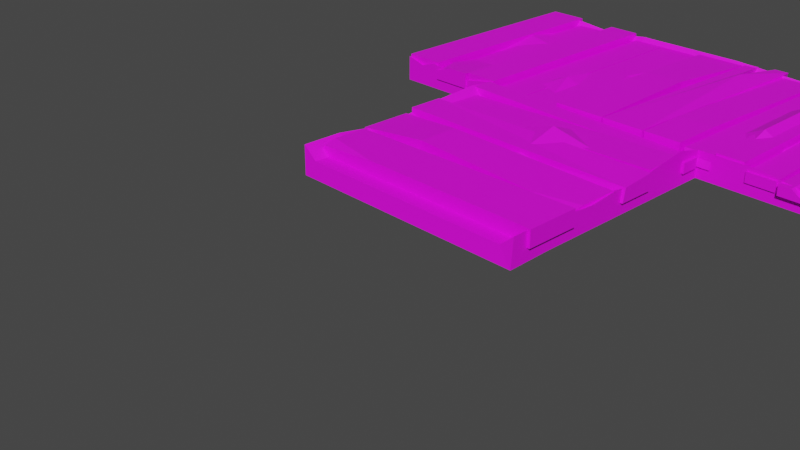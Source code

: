 # Source: wood_road_1.blend  (saved by Blender 2.92.15; exported with 4.5.12 LTS)
import bpy
from mathutils import Matrix  # noqa: F401  (used for matrix-valued properties, if any)

bpy.ops.wm.read_factory_settings(use_empty=True)
scene = bpy.context.scene
scene.name = 'Scene'

# ---- collections
col_collection = bpy.data.collections.new('Collection'); scene.collection.children.link(col_collection)

# ---- images (referenced by path relative to the original .blend; pixels are not part of the script)
import os
ASSET_DIR = os.environ.get("B2B_ASSET_DIR", "")  # directory of the original .blend (textures are referenced by path, not embedded)
HERE = os.path.dirname(os.path.abspath(__file__))  # packed textures are extracted next to this script under _unpacked/

def load_image(name, relpath, width, height, colorspace="sRGB"):
    """Load a texture the original file referenced (path relative to the .blend, or extracted next to this script)."""
    p = next((c for c in (os.path.join(HERE, relpath), os.path.join(ASSET_DIR, relpath)) if relpath and os.path.exists(c)), "")
    if p:
        img = bpy.data.images.load(p, check_existing=True)
        img.name = name
    else:  # same state as the original file: an image datablock whose file is absent (Cycles renders it pink)
        img = bpy.data.images.new(name, width, height)
        img.source = "FILE"
        img.filepath = "//" + (relpath or name)
    img.colorspace_settings.name = colorspace
    return img
img_bigpalette_png = load_image('BigPalette.png', 'BigPalette.png', 1024, 1024, 'sRGB')

# ---- materials (node trees are filled in below, after node groups)
mat_bigpalette = bpy.data.materials.new('BigPalette')
mat_bigpalette.use_transparent_shadow = False
mat_bigpalette.diffuse_color = (0.5, 0.5, 0.5, 1.0)
mat_bigpalette.roughness = 0.5528

# ---- material node trees
mat_bigpalette.use_nodes = True; mat_bigpalette.node_tree.nodes.clear()
_N = mat_bigpalette.node_tree.nodes; _L = mat_bigpalette.node_tree.links
n0 = _N.new('ShaderNodeBsdfPrincipled'); n0.name = 'Principled BSDF'; n0.location = (10, 300)
n0.distribution = 'GGX'
n0.subsurface_method = 'BURLEY'
n0.inputs[2].default_value = 0.5528
n0.inputs[3].default_value = 1.45
n0.inputs[27].default_value = (0.0, 0.0, 0.0, 1.0)
n0.inputs[28].default_value = 1.0
n1 = _N.new('ShaderNodeOutputMaterial'); n1.name = 'Material Output'; n1.location = (300, 300)
n2 = _N.new('ShaderNodeNormalMap'); n2.name = 'Normal Map'; n2.location = (-300, -300)
n2.label = 'Normal/Map'
n3 = _N.new('ShaderNodeTexImage'); n3.name = 'Image Texture'; n3.location = (-280, 280)
n3.image = img_bigpalette_png
_L.new(n0.outputs[0], n1.inputs[0])
_L.new(n2.outputs[0], n0.inputs[5])
_L.new(n3.outputs[0], n0.inputs[0])
n1.is_active_output = True

# ---- world
world_world = bpy.data.worlds.new('World'); scene.world = world_world
world_world.use_nodes = True; world_world.node_tree.nodes.clear()
_N = world_world.node_tree.nodes; _L = world_world.node_tree.links
n0 = _N.new('ShaderNodeOutputWorld'); n0.name = 'World Output'; n0.location = (300, 300)
n1 = _N.new('ShaderNodeBackground'); n1.name = 'Background'; n1.location = (10, 300)
n1.inputs[0].default_value = (0.05088, 0.05088, 0.05088, 1.0)
_L.new(n1.outputs[0], n0.inputs[0])
n0.is_active_output = True
world_world.color = (0.05088, 0.05088, 0.05088)
world_world.use_sun_shadow = False
world_world.sun_shadow_jitter_overblur = 0.0

# ---- cameras
cam_camera = bpy.data.cameras.new('Camera')
cam_camera.clip_end = 100.0
cam_camera.ortho_scale = 7.314

# ---- meshes
me_mesh_057 = bpy.data.meshes.new('Mesh.057')
me_mesh_057.from_pydata([(-146.7, 17.04, -20.3), (154.7, 17.04, -20.3), (154.7, 37.42, -20.3), (-138.9, 37.42, -76.76), (154.7, 37.42, -85.69), (-146.7, 17.04, -76.76), (154.7, 17.04, -85.69), (-65.47, 37.42, -20.3), (-140.8, 32.32, -20.3), (-138.9, 37.42, -34.41), (-150.7, 17.04, -162.7), (154.7, 17.04, -162.7), (-150.7, 37.42, -162.7), (154.7, 33.79, -166.0), (-150.7, 37.42, -207.6), (154.7, 37.42, -207.6), (-150.7, 17.04, -207.6), (154.7, 17.04, -207.6), (-143.0, 17.04, -596.3), (-143.0, 17.04, -298.8), (-143.0, 29.52, -596.3), (-143.0, 29.52, -298.8), (-100.2, 29.52, -596.3), (-100.2, 29.52, -298.8), (-100.2, 17.04, -596.3), (-100.2, 17.04, -298.8), (-244.0, 17.04, -597.1), (-244.0, 17.04, -297.7), (-244.0, 29.52, -597.1), (-193.1, 29.52, -597.1), (-193.1, 37.23, -297.7), (-193.1, 17.04, -597.1), (-193.1, 17.04, -297.7), (-240.6, 29.52, -365.4), (-196.5, 29.52, -365.4), (-196.5, 17.04, -365.4), (-240.6, 17.04, -365.4), (-244.0, 28.14, -297.7), (-221.1, 37.23, -297.7), (-242.5, 33.76, -328.2), (-156.3, 17.04, -213.6), (149.9, 24.94, -213.6), (-156.3, 29.52, -213.6), (149.9, 37.42, -213.6), (-156.3, 29.52, -264.5), (149.9, 37.42, -264.5), (-156.3, 17.04, -264.5), (149.9, 24.94, -264.5), (-150.2, 24.94, -269.7), (154.7, 17.04, -269.7), (-150.2, 37.42, -269.7), (154.7, 29.52, -269.7), (-150.2, 37.42, -296.9), (154.7, 29.52, -293.3), (-150.2, 24.94, -296.9), (154.7, 17.04, -293.3), (-298.8, 17.04, -608.3), (-298.8, 17.04, -303.8), (-298.8, 37.42, -605.0), (-298.8, 37.42, -303.8), (-247.9, 37.42, -605.0), (-247.9, 37.42, -303.8), (-247.9, 17.04, -608.3), (-247.9, 17.04, -303.8), (133.2, 17.04, -609.1), (133.2, 17.04, -297.7), (133.2, 29.52, -606.4), (133.2, 33.14, -301.7), (167.9, 29.52, -602.4), (167.9, 33.14, -301.7), (167.9, 17.04, -605.1), (167.9, 17.04, -297.7), (170.9, 17.04, -597.5), (170.9, 17.04, -302.4), (170.9, 37.42, -597.5), (170.9, 37.42, -302.4), (205.7, 37.42, -597.5), (205.7, 37.42, -302.4), (205.7, 17.04, -597.5), (205.7, 17.04, -302.4), (-191.0, 17.04, -604.7), (-191.0, 17.04, -301.9), (-191.0, 37.42, -600.7), (-191.0, 37.42, -301.9), (-148.2, 37.42, -600.7), (-148.2, 37.42, -301.9), (-148.2, 17.04, -604.7), (-148.2, 17.04, -301.9), (-98.93, 17.04, -611.7), (-98.93, 17.04, -298.8), (-98.93, 29.52, -608.3), (-98.93, 29.52, -298.8), (-45.64, 29.52, -608.3), (-45.64, 29.52, -298.8), (-45.64, 17.04, -611.7), (-45.64, 17.04, -298.8), (-45.64, 17.04, -460.7), (-98.93, 17.04, -460.7), (-98.93, 29.52, -460.7), (-45.64, 29.52, -497.6), (-45.64, 29.52, -420.2), (-45.64, 26.4, -460.7), (-58.96, 29.52, -460.7), (-44.06, 17.04, -603.6), (-44.06, 17.04, -298.8), (-40.83, 31.91, -603.6), (-44.06, 37.42, -298.8), (25.49, 31.91, -603.6), (22.26, 37.42, -298.8), (22.26, 17.04, -603.6), (22.26, 17.04, -298.8), (14.88, 37.42, -470.0), (14.88, 17.04, -470.0), (-36.69, 17.04, -470.0), (-36.69, 37.42, -470.0), (23.9, 17.04, -604.3), (23.9, 17.04, -298.8), (28.13, 32.94, -604.3), (23.9, 37.42, -298.8), (82.92, 32.94, -611.2), (78.7, 37.42, -298.8), (78.7, 17.04, -611.2), (78.7, 17.04, -298.8), (53.56, 40.07, -541.5), (64.08, 32.94, -611.2), (58.97, 17.04, -611.2), (50.27, 17.04, -551.2), (40.45, 17.04, -604.3), (44.54, 32.94, -604.3), (81.17, 17.04, -596.9), (81.17, 17.04, -298.8), (81.17, 29.52, -596.9), (81.17, 37.42, -298.8), (128.4, 29.52, -596.9), (128.4, 37.42, -298.8), (128.4, 17.04, -596.9), (128.4, 17.04, -298.8), (128.4, 37.42, -366.8), (128.4, 17.04, -366.8), (81.17, 17.04, -366.8), (81.17, 37.42, -366.8), (206.0, 17.04, -601.5), (210.7, 17.04, -297.7), (206.0, 29.52, -599.0), (210.7, 29.52, -297.7), (245.9, 29.52, -599.0), (245.9, 29.52, -297.7), (245.9, 17.04, -601.5), (245.9, 17.04, -297.7), (242.1, 32.82, -534.8), (242.1, 17.04, -534.8), (210.9, 17.04, -534.8), (210.9, 32.82, -534.8), (-297.9, 2.546, -300.0), (301.2, 2.546, -300.0), (-297.7, 2.546, -600.0), (302.3, 2.546, -600.0), (-151.3, 2.546, -300.0), (-133.3, 2.546, -599.1), (179.3, 2.546, -599.1), (-150.0, 0.0, 0.0), (150.0, 0.0, 0.0), (-133.3, 21.08, -1.213), (-133.3, 21.08, -319.7), (134.9, 21.08, -1.213), (134.9, 21.08, -319.7), (-297.9, 21.08, -319.7), (301.2, 21.08, -319.7), (-297.9, 21.08, -589.2), (301.2, 21.08, -589.2), (134.9, 21.08, -589.2), (-133.3, 21.08, -589.2), (-297.9, 35.55, -300.0), (-151.3, 35.55, -300.0), (-151.3, 35.55, -1.213), (151.2, 35.55, -300.0), (301.2, 35.55, -300.0), (151.2, 35.55, -1.213), (301.2, 35.55, -599.1), (134.9, 28.91, -599.1), (-133.3, 35.55, -599.1), (-297.9, 35.55, -599.1), (151.2, 35.55, -50.87), (151.2, 2.546, -50.87), (-151.3, 2.546, -50.87), (-151.3, 35.55, -50.87), (-133.3, 21.08, -53.55), (134.9, 21.08, -53.55), (151.2, 28.21, -121.8), (151.2, 2.546, -121.8), (-151.3, 2.546, -121.8), (-151.3, 26.22, -121.8), (-133.3, 21.08, -129.3), (134.9, 21.08, -129.3), (151.2, 35.55, -206.4), (151.2, 2.546, -206.4), (-151.3, 35.55, -206.4), (-133.3, 21.08, -219.7), (134.9, 21.08, -219.7), (151.2, 43.72, -266.7), (151.2, 2.546, -266.7), (-151.3, 2.546, -266.7), (-151.3, 39.6, -266.7), (134.9, 21.08, -284.1), (267.7, 28.91, -300.0), (216.5, 21.08, -319.7), (264.1, 21.08, -589.2), (264.1, 28.91, -599.1), (264.1, 2.546, -599.1), (267.7, 2.546, -300.0), (224.8, 35.55, -300.0), (216.5, 21.08, -589.2), (216.5, 28.91, -599.1), (191.3, 35.55, -300.0), (179.3, 21.08, -319.7), (179.3, 21.08, -589.2), (179.3, 28.91, -599.1), (-191.8, 28.07, -300.0), (-178.8, 21.08, -319.7), (-178.8, 21.08, -589.2), (-178.8, 28.91, -599.1), (-270.0, 2.546, -599.1), (-273.1, 2.546, -300.0), (-252.5, 35.55, -300.0), (-246.9, 21.08, -319.7), (-246.9, 21.08, -589.2), (-246.9, 35.55, -599.1), (-273.1, 28.76, -300.0), (-270.0, 21.08, -589.2), (-270.0, 28.91, -599.1), (-61.11, 21.08, -129.3), (-61.11, 21.08, -219.7), (-61.11, 21.08, -284.1), (-97.44, 21.08, -589.2), (-97.44, 35.55, -599.1), (-61.11, 21.08, -589.2), (-61.11, 35.55, -599.1), (-61.11, 2.546, -599.1), (-61.11, 21.08, -1.213), (16.02, 21.08, -129.3), (16.02, 46.0, -219.7), (16.02, 21.08, -284.1), (16.02, 21.08, -589.2), (16.02, 35.55, -599.1), (16.02, 2.546, -599.1), (-297.9, 2.546, -491.8), (-297.9, 21.08, -491.8), (-246.9, 35.6, -491.8), (-178.8, 21.08, -491.8), (-97.44, 21.08, -491.8), (134.9, 21.08, -491.8), (179.3, 43.86, -491.8), (216.5, 21.08, -491.8), (301.2, 21.08, -491.8), (301.2, 2.546, -491.8), (301.2, 21.08, -386.1), (216.5, 21.08, -386.1), (179.3, 43.86, -386.1), (134.9, 21.08, -386.1), (-61.11, 21.08, -386.1), (-97.44, 36.43, -386.1), (-133.3, 21.08, -386.1), (-246.9, 21.08, -386.1), (-297.9, 21.08, -386.1), (-297.9, 2.546, -386.1), (301.2, 2.546, -386.1), (151.2, 2.546, -300.0), (-151.3, 2.546, -206.4), (250.7, 17.04, -608.3), (250.7, 17.04, -293.1), (250.7, 29.52, -608.3), (250.7, 29.52, -293.1), (298.1, 29.52, -608.3), (298.1, 29.52, -293.1), (298.1, 17.04, -608.3), (298.1, 17.04, -293.1), (276.0, 22.18, -293.1), (276.0, 29.52, -608.3), (276.0, 17.04, -608.3), (276.0, 17.04, -293.1), (284.0, 29.52, -293.1), (284.0, 17.04, -293.1), (265.1, 29.52, -293.1), (265.1, 17.04, -293.1), (-156.3, 17.04, -93.28), (145.5, 17.04, -93.28), (-156.3, 29.52, -93.28), (-156.3, 29.52, -158.7), (145.5, 29.52, -158.7), (-156.3, 17.04, -158.7), (145.5, 17.04, -158.7), (-70.18, 36.74, -99.74), (-70.18, 36.74, -152.2), (-70.18, 17.04, -152.2), (-70.18, 17.04, -99.74), (145.5, 26.4, -93.28), (145.5, 29.52, -109.6), (91.55, 31.33, -94.89)], [], [(4, 6, 3), (3, 6, 5), (6, 1, 5), (5, 1, 0), (1, 6, 2), (2, 6, 4), (9, 8, 7), (0, 7, 8), (9, 7, 3), (3, 0, 9), (9, 0, 8), (3, 7, 4), (4, 7, 2), (5, 0, 3), (0, 1, 7), (7, 1, 2), (11, 13, 10), (10, 13, 12), (12, 13, 14), (14, 13, 15), (14, 15, 16), (16, 15, 17), (16, 17, 10), (10, 17, 11), (11, 17, 13), (13, 17, 15), (16, 10, 14), (14, 10, 12), (18, 19, 20), (20, 19, 21), (20, 21, 22), (22, 21, 23), (22, 23, 24), (24, 23, 25), (19, 25, 21), (21, 25, 23), (24, 18, 22), (22, 18, 20), (26, 36, 28), (28, 36, 33), (28, 33, 29), (29, 33, 34), (29, 34, 31), (31, 34, 35), (31, 26, 29), (29, 26, 28), (35, 34, 32), (32, 34, 30), (36, 35, 27), (27, 35, 32), (39, 37, 38), (33, 36, 39), (39, 36, 27), (27, 32, 38), (38, 32, 30), (33, 39, 34), (27, 38, 37), (39, 27, 37), (34, 38, 30), (34, 39, 38), (40, 41, 42), (42, 41, 43), (42, 43, 44), (44, 43, 45), (45, 47, 44), (44, 47, 46), (46, 47, 40), (40, 47, 41), (41, 47, 43), (43, 47, 45), (46, 40, 44), (44, 40, 42), (49, 51, 48), (48, 51, 50), (51, 53, 50), (50, 53, 52), (52, 53, 54), (54, 53, 55), (54, 55, 48), (48, 55, 49), (49, 55, 51), (51, 55, 53), (54, 48, 52), (52, 48, 50), (56, 57, 58), (58, 57, 59), (58, 59, 60), (60, 59, 61), (61, 63, 60), (60, 63, 62), (62, 63, 56), (56, 63, 57), (57, 63, 59), (59, 63, 61), (62, 56, 60), (60, 56, 58), (65, 67, 64), (64, 67, 66), (66, 67, 68), (68, 67, 69), (68, 69, 70), (70, 69, 71), (71, 65, 70), (70, 65, 64), (65, 71, 67), (67, 71, 69), (64, 66, 70), (70, 66, 68), (72, 73, 74), (74, 73, 75), (74, 75, 76), (76, 75, 77), (76, 77, 78), (78, 77, 79), (73, 79, 75), (75, 79, 77), (78, 72, 76), (76, 72, 74), (80, 81, 82), (82, 81, 83), (82, 83, 84), (84, 83, 85), (85, 87, 84), (84, 87, 86), (86, 87, 80), (80, 87, 81), (81, 87, 83), (83, 87, 85), (86, 80, 84), (84, 80, 82), (88, 97, 90), (90, 97, 98), (102, 101, 99), (94, 96, 88), (88, 96, 97), (89, 95, 91), (91, 95, 93), (94, 88, 92), (92, 88, 90), (98, 97, 91), (91, 97, 89), (98, 91, 100), (100, 91, 93), (101, 100, 96), (96, 99, 101), (98, 99, 90), (90, 99, 92), (102, 100, 101), (100, 102, 98), (99, 98, 102), (96, 100, 95), (95, 100, 93), (92, 99, 94), (94, 99, 96), (103, 113, 105), (105, 113, 114), (114, 111, 105), (105, 111, 107), (111, 112, 107), (107, 112, 109), (109, 112, 103), (103, 112, 113), (104, 110, 106), (106, 110, 108), (103, 105, 109), (109, 105, 107), (111, 108, 112), (112, 108, 110), (114, 113, 106), (106, 113, 104), (111, 114, 108), (108, 114, 106), (115, 116, 117), (117, 116, 118), (120, 122, 119), (119, 122, 121), (116, 122, 118), (118, 122, 120), (124, 123, 119), (119, 123, 120), (125, 124, 121), (121, 124, 119), (121, 122, 125), (122, 126, 125), (115, 127, 116), (127, 126, 116), (128, 127, 117), (117, 127, 115), (123, 118, 120), (123, 124, 126), (126, 124, 125), (127, 128, 126), (126, 128, 123), (117, 118, 128), (118, 123, 128), (129, 139, 131), (131, 139, 140), (131, 140, 133), (133, 140, 137), (137, 138, 133), (133, 138, 135), (130, 136, 132), (132, 136, 134), (135, 129, 133), (133, 129, 131), (137, 134, 138), (138, 134, 136), (140, 139, 132), (132, 139, 130), (137, 140, 134), (134, 140, 132), (141, 151, 143), (143, 151, 152), (143, 152, 145), (145, 152, 149), (149, 150, 145), (145, 150, 147), (150, 151, 147), (147, 151, 141), (142, 148, 144), (144, 148, 146), (147, 141, 145), (145, 141, 143), (149, 146, 150), (150, 146, 148), (151, 150, 142), (142, 150, 148), (152, 151, 144), (144, 151, 142), (152, 144, 149), (149, 144, 146), (155, 245, 168), (168, 245, 246), (253, 254, 169), (169, 254, 156), (251, 215, 250), (250, 215, 170), (171, 249, 233), (246, 228, 168), (222, 227, 153), (153, 227, 172), (224, 166, 227), (227, 166, 172), (166, 153, 172), (157, 201, 173), (173, 201, 202), (160, 162, 174), (163, 173, 202), (209, 213, 266), (266, 213, 175), (154, 167, 176), (165, 175, 214), (214, 175, 213), (165, 203, 175), (175, 203, 199), (164, 161, 177), (266, 175, 200), (200, 175, 199), (170, 215, 179), (179, 215, 216), (169, 156, 178), (159, 179, 216), (171, 233, 180), (180, 233, 234), (158, 180, 234), (228, 229, 168), (168, 229, 181), (221, 155, 229), (229, 155, 181), (155, 168, 181), (161, 183, 177), (177, 183, 182), (185, 184, 174), (174, 184, 160), (186, 185, 162), (162, 185, 174), (230, 186, 162), (187, 164, 182), (182, 164, 177), (189, 188, 183), (183, 188, 182), (190, 184, 191), (191, 184, 185), (192, 191, 186), (186, 191, 185), (230, 192, 186), (193, 187, 188), (188, 187, 182), (189, 195, 188), (188, 195, 194), (196, 267, 191), (191, 267, 190), (197, 196, 192), (192, 196, 191), (231, 197, 230), (230, 197, 192), (198, 193, 194), (194, 193, 188), (195, 200, 194), (194, 200, 199), (202, 201, 196), (196, 201, 267), (163, 202, 197), (197, 202, 196), (163, 197, 232), (232, 197, 231), (203, 198, 199), (199, 198, 194), (205, 204, 167), (167, 204, 176), (252, 253, 206), (206, 253, 169), (206, 169, 207), (207, 169, 178), (208, 207, 156), (156, 207, 178), (209, 154, 204), (204, 154, 176), (205, 210, 204), (211, 252, 206), (212, 211, 207), (207, 211, 206), (208, 212, 207), (210, 209, 204), (214, 213, 205), (205, 213, 210), (251, 252, 215), (215, 252, 211), (216, 215, 212), (212, 215, 211), (208, 159, 212), (212, 159, 216), (213, 209, 210), (163, 218, 173), (173, 218, 217), (219, 248, 171), (171, 248, 249), (219, 171, 220), (220, 171, 180), (221, 220, 158), (158, 220, 180), (222, 157, 217), (217, 157, 173), (218, 224, 217), (217, 224, 223), (247, 248, 225), (225, 248, 219), (226, 225, 220), (220, 225, 219), (221, 226, 220), (223, 222, 217), (224, 227, 223), (246, 247, 228), (228, 247, 225), (228, 225, 229), (229, 225, 226), (221, 229, 226), (227, 222, 223), (233, 249, 235), (234, 233, 236), (236, 233, 235), (158, 234, 237), (237, 234, 236), (239, 230, 238), (238, 230, 162), (240, 231, 239), (239, 231, 230), (232, 231, 241), (241, 231, 240), (235, 249, 242), (242, 249, 250), (236, 235, 243), (243, 235, 242), (244, 237, 243), (243, 237, 236), (162, 160, 238), (187, 239, 164), (164, 239, 238), (193, 239, 187), (240, 239, 198), (198, 239, 193), (203, 241, 198), (198, 241, 240), (165, 241, 203), (242, 250, 170), (243, 242, 179), (179, 242, 170), (159, 244, 179), (179, 244, 243), (160, 161, 238), (238, 161, 164), (263, 264, 166), (166, 264, 153), (166, 224, 263), (262, 263, 224), (262, 224, 218), (262, 218, 261), (261, 218, 163), (261, 163, 260), (260, 163, 232), (259, 260, 232), (258, 259, 241), (241, 259, 232), (258, 241, 165), (165, 214, 258), (258, 214, 257), (257, 214, 256), (256, 214, 205), (255, 256, 167), (167, 256, 205), (154, 265, 167), (167, 265, 255), (253, 252, 255), (255, 252, 256), (252, 251, 256), (256, 251, 257), (258, 257, 250), (250, 257, 251), (249, 259, 250), (250, 259, 258), (249, 260, 259), (249, 261, 260), (249, 248, 261), (261, 248, 262), (248, 247, 262), (247, 246, 262), (262, 246, 263), (246, 245, 263), (263, 245, 264), (255, 265, 253), (253, 265, 254), (268, 269, 270), (270, 269, 271), (271, 282, 270), (270, 282, 277), (272, 273, 274), (274, 273, 275), (278, 283, 268), (268, 283, 269), (269, 283, 271), (271, 283, 282), (278, 268, 277), (277, 268, 270), (277, 276, 280), (278, 281, 279), (279, 281, 276), (276, 281, 280), (277, 280, 272), (272, 280, 273), (274, 278, 272), (272, 278, 277), (275, 281, 274), (274, 281, 278), (280, 281, 273), (273, 281, 275), (277, 282, 276), (278, 279, 283), (282, 283, 276), (276, 283, 279), (284, 294, 286), (286, 294, 291), (286, 291, 287), (287, 291, 292), (292, 293, 287), (287, 293, 289), (289, 293, 284), (284, 293, 294), (289, 284, 287), (287, 284, 286), (292, 288, 293), (293, 288, 290), (297, 295, 296), (294, 285, 297), (297, 285, 295), (296, 290, 288), (291, 297, 292), (292, 297, 288), (288, 297, 296), (291, 294, 297), (290, 296, 285), (285, 296, 295)])
me_mesh_057.polygons.foreach_set('use_smooth', [True] * 481)
_k = set([(0, 1), (0, 5), (0, 8), (1, 2), (1, 6), (2, 4), (2, 7), (3, 4), (3, 5), (3, 9), (4, 6), (5, 6), (7, 8), (7, 9), (8, 9), (10, 11), (10, 12), (10, 13), (10, 16), (11, 13), (11, 17), (12, 13), (12, 14), (13, 14), (13, 15), (14, 15), (14, 16), (15, 17), (16, 17), (18, 20), (18, 22), (19, 20), (19, 21), (20, 21), (20, 22), (21, 23), (21, 25), (22, 23), (22, 24), (23, 24), (23, 25), (26, 28), (26, 29), (27, 32), (27, 35), (27, 36), (27, 37), (28, 29), (28, 33), (28, 36), (29, 31), (29, 34), (30, 32), (30, 34), (30, 38), (31, 34), (32, 35), (33, 34), (33, 36), (33, 39), (34, 35), (37, 38), (37, 39), (38, 39), (40, 41), (40, 42), (40, 46), (41, 43), (41, 47), (42, 43), (42, 44), (43, 45), (44, 45), (44, 46), (45, 47), (46, 47), (48, 49), (48, 50), (48, 54), (49, 51), (49, 55), (50, 51), (50, 52), (51, 53), (52, 53), (52, 54), (53, 55), (54, 55), (56, 57), (56, 58), (56, 62), (57, 59), (57, 63), (58, 59), (58, 60), (59, 61), (60, 61), (60, 62), (61, 63), (62, 63), (64, 65), (64, 66), (64, 70), (65, 67), (65, 71), (66, 67), (66, 68), (67, 69), (68, 69), (68, 70), (69, 71), (70, 71), (72, 74), (72, 76), (73, 74), (73, 75), (74, 75), (74, 76), (75, 77), (75, 79), (76, 77), (76, 78), (77, 78), (77, 79), (80, 81), (80, 82), (80, 86), (81, 83), (81, 87), (82, 83), (82, 84), (83, 85), (84, 85), (84, 86), (85, 87), (86, 87), (88, 90), (88, 94), (88, 97), (89, 91), (90, 92), (90, 98), (91, 93), (91, 95), (91, 98), (92, 94), (92, 99), (93, 95), (93, 100), (94, 96), (96, 100), (99, 101), (99, 102), (100, 101), (100, 102), (101, 102), (103, 105), (103, 109), (103, 113), (104, 106), (105, 107), (105, 113), (105, 114), (106, 108), (106, 110), (106, 114), (107, 109), (107, 111), (107, 112), (108, 110), (108, 111), (108, 112), (109, 112), (111, 112), (111, 114), (113, 114), (115, 116), (115, 117), (115, 127), (116, 117), (116, 118), (116, 127), (117, 118), (117, 128), (118, 120), (118, 122), (118, 123), (118, 128), (119, 120), (119, 121), (119, 122), (119, 123), (119, 124), (120, 122), (120, 123), (121, 122), (121, 125), (123, 124), (123, 126), (123, 128), (124, 125), (124, 126), (125, 126), (126, 127), (126, 128), (127, 128), (129, 131), (129, 133), (130, 132), (131, 133), (131, 140), (132, 134), (132, 136), (132, 140), (133, 135), (133, 137), (134, 136), (134, 137), (137, 140), (141, 143), (141, 147), (141, 151), (142, 144), (142, 148), (142, 151), (143, 145), (143, 151), (143, 152), (144, 146), (144, 152), (145, 147), (145, 149), (146, 148), (146, 149), (147, 150), (148, 150), (149, 150), (149, 152), (151, 152), (153, 166), (153, 172), (154, 176), (154, 204), (155, 181), (155, 229), (156, 169), (156, 178), (156, 207), (157, 173), (157, 217), (160, 162), (160, 174), (161, 164), (161, 177), (161, 238), (162, 174), (162, 186), (162, 238), (163, 173), (163, 197), (163, 202), (163, 218), (163, 232), (163, 260), (163, 261), (164, 177), (164, 187), (164, 238), (165, 175), (165, 203), (165, 214), (166, 172), (166, 224), (166, 227), (166, 263), (167, 176), (167, 204), (167, 205), (167, 255), (168, 181), (168, 228), (168, 229), (168, 246), (169, 178), (169, 206), (169, 207), (169, 253), (169, 254), (170, 215), (170, 242), (171, 180), (171, 219), (171, 220), (171, 233), (172, 227), (173, 202), (173, 217), (173, 218), (174, 184), (174, 185), (175, 199), (175, 203), (175, 213), (175, 266), (176, 204), (177, 182), (177, 183), (178, 207), (179, 216), (179, 242), (179, 243), (180, 220), (180, 234), (181, 229), (182, 187), (182, 188), (184, 191), (185, 186), (185, 191), (186, 191), (186, 192), (187, 188), (187, 193), (188, 193), (188, 194), (191, 192), (191, 196), (192, 196), (192, 197), (193, 194), (193, 198), (194, 198), (194, 199), (196, 197), (196, 202), (197, 202), (198, 199), (198, 203), (198, 239), (198, 240), (198, 241), (199, 203), (204, 205), (204, 210), (205, 210), (205, 214), (206, 211), (207, 208), (207, 212), (210, 213), (211, 215), (212, 216), (214, 256), (214, 257), (214, 258), (215, 250), (215, 251), (215, 252), (217, 218), (217, 223), (217, 224), (218, 224), (219, 225), (220, 221), (220, 225), (220, 226), (221, 229), (223, 224), (223, 227), (224, 227), (225, 226), (225, 228), (225, 229), (225, 247), (225, 248), (226, 229), (228, 246), (228, 247), (231, 239), (231, 240), (231, 241), (232, 259), (232, 260), (233, 235), (234, 236), (235, 242), (236, 243), (239, 240), (240, 241), (242, 243), (246, 247), (246, 262), (246, 263), (247, 248), (247, 262), (248, 262), (249, 259), (249, 260), (249, 261), (250, 251), (250, 258), (251, 252), (251, 257), (252, 256), (253, 254), (253, 255), (256, 257), (257, 258), (259, 260), (260, 261), (268, 269), (268, 270), (268, 278), (269, 271), (269, 283), (270, 271), (270, 277), (271, 282), (272, 273), (272, 274), (272, 277), (273, 275), (273, 280), (274, 275), (274, 278), (275, 281), (276, 277), (276, 280), (276, 282), (277, 280), (277, 282), (279, 281), (279, 283), (284, 286), (284, 289), (284, 294), (285, 295), (285, 297), (286, 287), (286, 291), (287, 289), (287, 292), (288, 290), (288, 292), (288, 293), (288, 296), (289, 293), (290, 296), (291, 292), (291, 294), (291, 297), (292, 293), (295, 296), (295, 297), (296, 297)])
me_mesh_057.attributes.new('sharp_edge', 'BOOLEAN', 'EDGE').data.foreach_set('value', [ (min(e.vertices), max(e.vertices)) in _k for e in me_mesh_057.edges])
_uv = me_mesh_057.uv_layers.new(name='map1')
_uv.uv.foreach_set('vector', [0.06156, 0.748, 0.061, 0.7517, 0.05936, 0.7476, 0.05936, 0.7476, 0.061, 0.7517, 0.05874, 0.7514, 0.061, 0.7517, 0.06034, 0.754, 0.05874, 0.7514, 0.05874, 0.7514, 0.06034, 0.754, 0.05817, 0.7533, 0.06156, 0.7418, 0.06389, 0.7418, 0.06156, 0.7456, 0.06156, 0.7456, 0.06389, 0.7418, 0.06389, 0.7456, 0.05907, 0.7457, 0.05937, 0.7447, 0.05992, 0.7456, 0.05928, 0.7418, 0.05992, 0.7456, 0.05937, 0.7447, 0.05937, 0.7461, 0.05992, 0.7456, 0.05936, 0.7476, 0.05747, 0.7458, 0.05928, 0.7418, 0.05907, 0.7457, 0.05907, 0.7457, 0.05928, 0.7418, 0.05937, 0.7447, 0.05936, 0.7476, 0.05992, 0.7456, 0.06156, 0.748, 0.06156, 0.748, 0.05992, 0.7456, 0.06156, 0.7456, 0.05727, 0.742, 0.05928, 0.7418, 0.05747, 0.7458, 0.05928, 0.7418, 0.06156, 0.7418, 0.05992, 0.7456, 0.05992, 0.7456, 0.06156, 0.7418, 0.06156, 0.7456, 0.06482, 0.7474, 0.06206, 0.7474, 0.06486, 0.7454, 0.06486, 0.7454, 0.06206, 0.7474, 0.06151, 0.7454, 0.06151, 0.7454, 0.06206, 0.7474, 0.05957, 0.746, 0.05957, 0.746, 0.06206, 0.7474, 0.06015, 0.748, 0.05957, 0.746, 0.06015, 0.748, 0.05636, 0.747, 0.05636, 0.747, 0.06015, 0.748, 0.05694, 0.7489, 0.05636, 0.747, 0.05694, 0.7489, 0.05439, 0.7476, 0.05439, 0.7476, 0.05694, 0.7489, 0.05497, 0.7495, 0.06482, 0.7474, 0.06467, 0.7495, 0.06206, 0.7474, 0.06206, 0.7474, 0.06467, 0.7495, 0.06132, 0.7492, 0.06491, 0.7434, 0.06486, 0.7454, 0.06155, 0.7433, 0.06155, 0.7433, 0.06486, 0.7454, 0.06151, 0.7454, 0.01844, 0.7421, 0.02076, 0.7421, 0.01844, 0.7445, 0.01844, 0.7445, 0.02076, 0.7421, 0.02077, 0.7445, 0.01844, 0.7445, 0.02077, 0.7445, 0.01844, 0.7469, 0.01844, 0.7469, 0.02077, 0.7445, 0.02077, 0.7469, 0.01844, 0.7469, 0.02077, 0.7469, 0.01845, 0.7494, 0.01845, 0.7494, 0.02077, 0.7469, 0.02077, 0.7494, 0.02076, 0.7421, 0.02319, 0.7421, 0.02077, 0.7445, 0.02077, 0.7445, 0.02319, 0.7421, 0.02319, 0.7445, 0.01602, 0.7421, 0.01844, 0.7421, 0.01602, 0.7445, 0.01602, 0.7445, 0.01844, 0.7421, 0.01844, 0.7445, 0.01897, 0.742, 0.02077, 0.7422, 0.01896, 0.7444, 0.01896, 0.7444, 0.02077, 0.7422, 0.02083, 0.7448, 0.01896, 0.7444, 0.02083, 0.7448, 0.0184, 0.7463, 0.0184, 0.7463, 0.02083, 0.7448, 0.02001, 0.7473, 0.0184, 0.7463, 0.02001, 0.7473, 0.01681, 0.7475, 0.01681, 0.7475, 0.02001, 0.7473, 0.01776, 0.7487, 0.01647, 0.7418, 0.01897, 0.742, 0.01642, 0.7443, 0.01642, 0.7443, 0.01897, 0.742, 0.01896, 0.7444, 0.01776, 0.7487, 0.02001, 0.7473, 0.01801, 0.7492, 0.01801, 0.7492, 0.02001, 0.7473, 0.02174, 0.7472, 0.0156, 0.749, 0.01776, 0.7487, 0.01551, 0.7496, 0.01551, 0.7496, 0.01776, 0.7487, 0.01801, 0.7492, 0.02127, 0.7454, 0.02145, 0.7444, 0.02192, 0.7462, 0.02083, 0.7448, 0.02077, 0.7422, 0.02127, 0.7454, 0.02127, 0.7454, 0.02077, 0.7422, 0.02128, 0.7422, 0.02128, 0.7422, 0.02375, 0.7418, 0.02276, 0.746, 0.02276, 0.746, 0.02375, 0.7418, 0.02415, 0.7459, 0.02083, 0.7448, 0.02127, 0.7454, 0.02001, 0.7473, 0.02128, 0.7422, 0.02276, 0.746, 0.02145, 0.7444, 0.02127, 0.7454, 0.02128, 0.7422, 0.02145, 0.7444, 0.02001, 0.7473, 0.02192, 0.7462, 0.02174, 0.7472, 0.02001, 0.7473, 0.02127, 0.7454, 0.02192, 0.7462, 0.01787, 0.7403, 0.02119, 0.7412, 0.01876, 0.7431, 0.01876, 0.7431, 0.02119, 0.7412, 0.02209, 0.744, 0.01876, 0.7431, 0.02209, 0.744, 0.018, 0.746, 0.018, 0.746, 0.02209, 0.744, 0.02133, 0.7468, 0.02133, 0.7468, 0.01915, 0.7488, 0.018, 0.746, 0.018, 0.746, 0.01915, 0.7488, 0.01583, 0.7479, 0.01583, 0.7479, 0.01915, 0.7488, 0.01507, 0.7508, 0.01507, 0.7508, 0.01915, 0.7488, 0.01839, 0.7517, 0.02119, 0.7412, 0.02399, 0.7403, 0.02209, 0.744, 0.02209, 0.744, 0.02399, 0.7403, 0.02488, 0.7431, 0.01507, 0.7412, 0.01787, 0.7403, 0.01597, 0.744, 0.01597, 0.744, 0.01787, 0.7403, 0.01876, 0.7431, 0.0621, 0.7447, 0.06114, 0.7466, 0.05955, 0.745, 0.05955, 0.745, 0.06114, 0.7466, 0.0586, 0.747, 0.06114, 0.7466, 0.06127, 0.7477, 0.0586, 0.747, 0.0586, 0.747, 0.06127, 0.7477, 0.05874, 0.7481, 0.05874, 0.7481, 0.06127, 0.7477, 0.06026, 0.7497, 0.06026, 0.7497, 0.06127, 0.7477, 0.06278, 0.7493, 0.06026, 0.7497, 0.06278, 0.7493, 0.06054, 0.7509, 0.06054, 0.7509, 0.06278, 0.7493, 0.06303, 0.7503, 0.0621, 0.7447, 0.06302, 0.7451, 0.06114, 0.7466, 0.06114, 0.7466, 0.06302, 0.7451, 0.06207, 0.7471, 0.05849, 0.7445, 0.05955, 0.745, 0.05754, 0.7465, 0.05754, 0.7465, 0.05955, 0.745, 0.0586, 0.747, 0.01824, 0.7386, 0.02089, 0.7386, 0.01827, 0.743, 0.01827, 0.743, 0.02089, 0.7386, 0.02089, 0.743, 0.01827, 0.743, 0.02089, 0.743, 0.01827, 0.7457, 0.01827, 0.7457, 0.02089, 0.743, 0.02089, 0.7457, 0.02089, 0.7457, 0.02089, 0.7501, 0.01827, 0.7457, 0.01827, 0.7457, 0.02089, 0.7501, 0.01824, 0.7501, 0.01824, 0.7501, 0.02089, 0.7501, 0.01824, 0.7528, 0.01824, 0.7528, 0.02089, 0.7501, 0.02089, 0.7528, 0.02089, 0.7386, 0.02359, 0.7386, 0.02089, 0.743, 0.02089, 0.743, 0.02359, 0.7386, 0.02359, 0.743, 0.01554, 0.7386, 0.01824, 0.7386, 0.01557, 0.743, 0.01557, 0.743, 0.01824, 0.7386, 0.01827, 0.743, 0.02116, 0.7407, 0.02146, 0.7439, 0.01864, 0.7409, 0.01864, 0.7409, 0.02146, 0.7439, 0.01892, 0.7435, 0.01892, 0.7435, 0.02146, 0.7439, 0.01849, 0.7459, 0.01849, 0.7459, 0.02146, 0.7439, 0.021, 0.7464, 0.01849, 0.7459, 0.021, 0.7464, 0.01731, 0.7482, 0.01731, 0.7482, 0.021, 0.7464, 0.01953, 0.7493, 0.01953, 0.7493, 0.01838, 0.7516, 0.01731, 0.7482, 0.01731, 0.7482, 0.01838, 0.7516, 0.01612, 0.7504, 0.02116, 0.7407, 0.02368, 0.7404, 0.02146, 0.7439, 0.02146, 0.7439, 0.02368, 0.7404, 0.02398, 0.7437, 0.01864, 0.7409, 0.01892, 0.7435, 0.01612, 0.7412, 0.01612, 0.7412, 0.01892, 0.7435, 0.0164, 0.7437, 0.05936, 0.7429, 0.06112, 0.7429, 0.05935, 0.7459, 0.05935, 0.7459, 0.06112, 0.7429, 0.06112, 0.7459, 0.05935, 0.7459, 0.06112, 0.7459, 0.05935, 0.7477, 0.05935, 0.7477, 0.06112, 0.7459, 0.06112, 0.7477, 0.05935, 0.7477, 0.06112, 0.7477, 0.05935, 0.7508, 0.05935, 0.7508, 0.06112, 0.7477, 0.06112, 0.7508, 0.06112, 0.7429, 0.06298, 0.7429, 0.06112, 0.7459, 0.06112, 0.7459, 0.06298, 0.7429, 0.06298, 0.7459, 0.0575, 0.7429, 0.05936, 0.7429, 0.0575, 0.7459, 0.0575, 0.7459, 0.05936, 0.7429, 0.05935, 0.7459, 0.05931, 0.7424, 0.06126, 0.7424, 0.05933, 0.7457, 0.05933, 0.7457, 0.06126, 0.7424, 0.06126, 0.7457, 0.05933, 0.7457, 0.06126, 0.7457, 0.05933, 0.7477, 0.05933, 0.7477, 0.06126, 0.7457, 0.06126, 0.7477, 0.06126, 0.7477, 0.06126, 0.751, 0.05933, 0.7477, 0.05933, 0.7477, 0.06126, 0.751, 0.05931, 0.751, 0.05931, 0.751, 0.06126, 0.751, 0.05931, 0.753, 0.05931, 0.753, 0.06126, 0.751, 0.06126, 0.753, 0.06126, 0.7424, 0.06326, 0.7424, 0.06126, 0.7457, 0.06126, 0.7457, 0.06326, 0.7424, 0.06326, 0.7457, 0.05731, 0.7425, 0.05931, 0.7424, 0.05733, 0.7457, 0.05733, 0.7457, 0.05931, 0.7424, 0.05933, 0.7457, 0.05909, 0.7432, 0.0602, 0.7432, 0.05911, 0.7455, 0.05911, 0.7455, 0.0602, 0.7432, 0.06019, 0.7455, 0.06019, 0.7472, 0.0602, 0.7483, 0.05991, 0.7478, 0.05912, 0.75, 0.06023, 0.75, 0.05917, 0.7523, 0.05917, 0.7523, 0.06023, 0.75, 0.06027, 0.7523, 0.06139, 0.7432, 0.06367, 0.7432, 0.06138, 0.7455, 0.06138, 0.7455, 0.06367, 0.7432, 0.06366, 0.7455, 0.05681, 0.7433, 0.05909, 0.7432, 0.05683, 0.7455, 0.05683, 0.7455, 0.05909, 0.7432, 0.05911, 0.7455, 0.06019, 0.7455, 0.0602, 0.7432, 0.06138, 0.7455, 0.06138, 0.7455, 0.0602, 0.7432, 0.06139, 0.7432, 0.06019, 0.7455, 0.06138, 0.7455, 0.06051, 0.7478, 0.06051, 0.7478, 0.06138, 0.7455, 0.0614, 0.7477, 0.0602, 0.7483, 0.06051, 0.7478, 0.06023, 0.75, 0.06023, 0.75, 0.05991, 0.7478, 0.0602, 0.7483, 0.06019, 0.7455, 0.05991, 0.7478, 0.05911, 0.7455, 0.05911, 0.7455, 0.05991, 0.7478, 0.0591, 0.7478, 0.06019, 0.7472, 0.06051, 0.7478, 0.0602, 0.7483, 0.06051, 0.7478, 0.06019, 0.7472, 0.06019, 0.7455, 0.05991, 0.7478, 0.06019, 0.7455, 0.06019, 0.7472, 0.06023, 0.75, 0.06051, 0.7478, 0.06142, 0.75, 0.06142, 0.75, 0.06051, 0.7478, 0.0614, 0.7477, 0.0591, 0.7478, 0.05991, 0.7478, 0.05912, 0.75, 0.05912, 0.75, 0.05991, 0.7478, 0.06023, 0.75, 0.0192, 0.7408, 0.02042, 0.7407, 0.01927, 0.744, 0.01927, 0.744, 0.02042, 0.7407, 0.02052, 0.745, 0.02052, 0.745, 0.01958, 0.7468, 0.01927, 0.744, 0.01927, 0.744, 0.01958, 0.7468, 0.01793, 0.7465, 0.01958, 0.7468, 0.0163, 0.7496, 0.01793, 0.7465, 0.01793, 0.7465, 0.0163, 0.7496, 0.01551, 0.7487, 0.01551, 0.7487, 0.0163, 0.7496, 0.01397, 0.751, 0.01397, 0.751, 0.0163, 0.7496, 0.0151, 0.7514, 0.02196, 0.7407, 0.02468, 0.7407, 0.02201, 0.7452, 0.02201, 0.7452, 0.02468, 0.7407, 0.02472, 0.7452, 0.0192, 0.7408, 0.01927, 0.744, 0.01648, 0.7409, 0.01648, 0.7409, 0.01927, 0.744, 0.01656, 0.7442, 0.01958, 0.7468, 0.0207, 0.7478, 0.0163, 0.7496, 0.0163, 0.7496, 0.0207, 0.7478, 0.01732, 0.7508, 0.02052, 0.745, 0.02042, 0.7407, 0.02201, 0.7452, 0.02201, 0.7452, 0.02042, 0.7407, 0.02196, 0.7407, 0.01958, 0.7468, 0.02052, 0.745, 0.0207, 0.7478, 0.0207, 0.7478, 0.02052, 0.745, 0.02201, 0.7452, 0.01803, 0.7463, 0.01782, 0.7424, 0.02069, 0.745, 0.02069, 0.745, 0.01782, 0.7424, 0.02301, 0.7429, 0.02493, 0.746, 0.0231, 0.7508, 0.02216, 0.7469, 0.02216, 0.7469, 0.0231, 0.7508, 0.02118, 0.7485, 0.01782, 0.7424, 0.01829, 0.7395, 0.02301, 0.7429, 0.02301, 0.7429, 0.01829, 0.7395, 0.02319, 0.7398, 0.02116, 0.747, 0.02204, 0.7455, 0.02216, 0.7469, 0.02216, 0.7469, 0.02204, 0.7455, 0.02493, 0.746, 0.02017, 0.7481, 0.02116, 0.747, 0.02054, 0.7477, 0.02054, 0.7477, 0.02116, 0.747, 0.02097, 0.748, 0.02118, 0.7485, 0.0231, 0.7508, 0.02017, 0.7481, 0.0231, 0.7508, 0.01938, 0.7481, 0.02017, 0.7481, 0.01782, 0.748, 0.01862, 0.7475, 0.01898, 0.7507, 0.01862, 0.7475, 0.01938, 0.7481, 0.01898, 0.7507, 0.02082, 0.7458, 0.01862, 0.7475, 0.02069, 0.745, 0.02069, 0.745, 0.01862, 0.7475, 0.01803, 0.7463, 0.02204, 0.7455, 0.02301, 0.7429, 0.02493, 0.746, 0.02204, 0.7455, 0.02116, 0.747, 0.01938, 0.7481, 0.01938, 0.7481, 0.02116, 0.747, 0.02017, 0.7481, 0.01862, 0.7475, 0.02082, 0.7458, 0.01938, 0.7481, 0.01938, 0.7481, 0.02082, 0.7458, 0.02204, 0.7455, 0.02069, 0.745, 0.02301, 0.7429, 0.02082, 0.7458, 0.02301, 0.7429, 0.02204, 0.7455, 0.02082, 0.7458, 0.05991, 0.745, 0.06128, 0.7449, 0.0599, 0.7468, 0.0599, 0.7468, 0.06128, 0.7449, 0.06133, 0.7478, 0.0599, 0.7468, 0.06133, 0.7478, 0.05895, 0.7486, 0.05895, 0.7486, 0.06133, 0.7478, 0.0606, 0.7493, 0.0606, 0.7493, 0.0582, 0.7508, 0.05895, 0.7486, 0.05895, 0.7486, 0.0582, 0.7508, 0.05742, 0.7497, 0.06169, 0.7449, 0.06355, 0.7449, 0.06172, 0.7479, 0.06172, 0.7479, 0.06355, 0.7449, 0.06354, 0.7479, 0.05807, 0.745, 0.05991, 0.745, 0.05807, 0.7468, 0.05807, 0.7468, 0.05991, 0.745, 0.0599, 0.7468, 0.0606, 0.7493, 0.06091, 0.7496, 0.0582, 0.7508, 0.0582, 0.7508, 0.06091, 0.7496, 0.05844, 0.7512, 0.06133, 0.7478, 0.06128, 0.7449, 0.06172, 0.7479, 0.06172, 0.7479, 0.06128, 0.7449, 0.06169, 0.7449, 0.0606, 0.7493, 0.06133, 0.7478, 0.06091, 0.7496, 0.06091, 0.7496, 0.06133, 0.7478, 0.06172, 0.7479, 0.05945, 0.7436, 0.05999, 0.7436, 0.05945, 0.7456, 0.05945, 0.7456, 0.05999, 0.7436, 0.05998, 0.7461, 0.05945, 0.7456, 0.05998, 0.7461, 0.05936, 0.7478, 0.05936, 0.7478, 0.05998, 0.7461, 0.05996, 0.7475, 0.05996, 0.7475, 0.05938, 0.7499, 0.05936, 0.7478, 0.05936, 0.7478, 0.05938, 0.7499, 0.05892, 0.7497, 0.05938, 0.7499, 0.05921, 0.7516, 0.05892, 0.7497, 0.05892, 0.7497, 0.05921, 0.7516, 0.05875, 0.7518, 0.06163, 0.7437, 0.06347, 0.7438, 0.06161, 0.7459, 0.06161, 0.7459, 0.06347, 0.7438, 0.06343, 0.7459, 0.05735, 0.7437, 0.05945, 0.7436, 0.0574, 0.7457, 0.0574, 0.7457, 0.05945, 0.7436, 0.05945, 0.7456, 0.05996, 0.7475, 0.06142, 0.748, 0.05938, 0.7499, 0.05938, 0.7499, 0.06142, 0.748, 0.06103, 0.75, 0.05921, 0.7516, 0.05938, 0.7499, 0.06074, 0.7518, 0.06074, 0.7518, 0.05938, 0.7499, 0.06103, 0.75, 0.05998, 0.7461, 0.05999, 0.7436, 0.06161, 0.7459, 0.06161, 0.7459, 0.05999, 0.7436, 0.06163, 0.7437, 0.05998, 0.7461, 0.06161, 0.7459, 0.05996, 0.7475, 0.05996, 0.7475, 0.06161, 0.7459, 0.06142, 0.748, 0.1322, 0.7414, 0.1342, 0.7407, 0.1326, 0.7417, 0.1326, 0.7417, 0.1342, 0.7407, 0.1343, 0.7411, 0.1344, 0.7539, 0.1343, 0.7543, 0.1325, 0.7535, 0.1325, 0.7535, 0.1343, 0.7543, 0.1322, 0.7538, 0.135, 0.7514, 0.133, 0.7512, 0.135, 0.7504, 0.135, 0.7504, 0.133, 0.7512, 0.133, 0.7503, 0.1331, 0.7445, 0.1352, 0.7452, 0.1331, 0.7452, 0.1343, 0.7411, 0.1328, 0.7421, 0.1326, 0.7417, 0.1389, 0.7401, 0.1384, 0.7404, 0.1388, 0.7396, 0.1388, 0.7396, 0.1384, 0.7404, 0.1381, 0.7397, 0.1382, 0.7411, 0.1376, 0.7402, 0.1384, 0.7404, 0.1384, 0.7404, 0.1376, 0.7402, 0.1381, 0.7397, 0.1376, 0.7402, 0.137, 0.7395, 0.1381, 0.7397, 0.1402, 0.7422, 0.1412, 0.742, 0.1399, 0.743, 0.1399, 0.743, 0.1412, 0.742, 0.141, 0.7432, 0.1473, 0.7458, 0.1469, 0.7462, 0.1467, 0.7461, 0.1393, 0.7438, 0.1399, 0.743, 0.141, 0.7432, 0.1393, 0.7541, 0.1392, 0.7525, 0.14, 0.7521, 0.14, 0.7521, 0.1392, 0.7525, 0.1396, 0.7516, 0.1384, 0.7554, 0.1381, 0.7548, 0.1387, 0.7548, 0.139, 0.7509, 0.1396, 0.7516, 0.1387, 0.752, 0.1387, 0.752, 0.1396, 0.7516, 0.1392, 0.7525, 0.139, 0.7509, 0.14, 0.7509, 0.1396, 0.7516, 0.1396, 0.7516, 0.14, 0.7509, 0.1404, 0.7514, 0.1462, 0.7513, 0.1465, 0.7516, 0.1461, 0.7517, 0.14, 0.7521, 0.1396, 0.7516, 0.1405, 0.7521, 0.1405, 0.7521, 0.1396, 0.7516, 0.1404, 0.7514, 0.1389, 0.7507, 0.1389, 0.7517, 0.1386, 0.7506, 0.1386, 0.7506, 0.1389, 0.7517, 0.1386, 0.7517, 0.1391, 0.7544, 0.1394, 0.7548, 0.1387, 0.7545, 0.138, 0.7517, 0.1386, 0.7506, 0.1386, 0.7517, 0.139, 0.7445, 0.139, 0.7453, 0.1386, 0.7445, 0.1386, 0.7445, 0.139, 0.7453, 0.1386, 0.7453, 0.1378, 0.7445, 0.1386, 0.7445, 0.1386, 0.7453, 0.139, 0.7413, 0.1387, 0.7413, 0.1391, 0.7407, 0.1391, 0.7407, 0.1387, 0.7413, 0.1387, 0.7407, 0.138, 0.7413, 0.138, 0.7407, 0.1387, 0.7413, 0.1387, 0.7413, 0.138, 0.7407, 0.1387, 0.7407, 0.1394, 0.7403, 0.1391, 0.7407, 0.1387, 0.7407, 0.1461, 0.7524, 0.1453, 0.7524, 0.1461, 0.7517, 0.1461, 0.7517, 0.1453, 0.7524, 0.1453, 0.7516, 0.1465, 0.7458, 0.1469, 0.7455, 0.1467, 0.7461, 0.1467, 0.7461, 0.1469, 0.7455, 0.147, 0.7464, 0.1463, 0.7459, 0.1465, 0.7458, 0.1469, 0.7462, 0.1469, 0.7462, 0.1465, 0.7458, 0.1467, 0.7461, 0.1444, 0.7467, 0.1463, 0.7459, 0.1469, 0.7462, 0.1453, 0.7512, 0.1462, 0.7513, 0.1453, 0.7516, 0.1453, 0.7516, 0.1462, 0.7513, 0.1461, 0.7517, 0.1437, 0.7522, 0.1437, 0.7516, 0.1453, 0.7524, 0.1453, 0.7524, 0.1437, 0.7516, 0.1453, 0.7516, 0.1466, 0.744, 0.1469, 0.7455, 0.1458, 0.7446, 0.1458, 0.7446, 0.1469, 0.7455, 0.1465, 0.7458, 0.1452, 0.745, 0.1458, 0.7446, 0.1463, 0.7459, 0.1463, 0.7459, 0.1458, 0.7446, 0.1465, 0.7458, 0.1444, 0.7467, 0.1452, 0.745, 0.1463, 0.7459, 0.1436, 0.7511, 0.1453, 0.7512, 0.1437, 0.7516, 0.1437, 0.7516, 0.1453, 0.7512, 0.1453, 0.7516, 0.1437, 0.7522, 0.1417, 0.7522, 0.1437, 0.7516, 0.1437, 0.7516, 0.1417, 0.7522, 0.1417, 0.7514, 0.143, 0.7435, 0.1435, 0.7423, 0.1458, 0.7446, 0.1458, 0.7446, 0.1435, 0.7423, 0.1466, 0.744, 0.1425, 0.7441, 0.143, 0.7435, 0.1452, 0.745, 0.1452, 0.745, 0.143, 0.7435, 0.1458, 0.7446, 0.1421, 0.7462, 0.1425, 0.7441, 0.1444, 0.7467, 0.1444, 0.7467, 0.1425, 0.7441, 0.1452, 0.745, 0.1415, 0.7509, 0.1436, 0.7511, 0.1417, 0.7514, 0.1417, 0.7514, 0.1436, 0.7511, 0.1437, 0.7516, 0.1417, 0.7522, 0.1405, 0.7521, 0.1417, 0.7514, 0.1417, 0.7514, 0.1405, 0.7521, 0.1404, 0.7514, 0.141, 0.7432, 0.1412, 0.742, 0.143, 0.7435, 0.143, 0.7435, 0.1412, 0.742, 0.1435, 0.7423, 0.1393, 0.7438, 0.141, 0.7432, 0.1425, 0.7441, 0.1425, 0.7441, 0.141, 0.7432, 0.143, 0.7435, 0.1393, 0.7438, 0.1425, 0.7441, 0.1403, 0.7459, 0.1403, 0.7459, 0.1425, 0.7441, 0.1421, 0.7462, 0.14, 0.7509, 0.1415, 0.7509, 0.1404, 0.7514, 0.1404, 0.7514, 0.1415, 0.7509, 0.1417, 0.7514, 0.1385, 0.7529, 0.1388, 0.7541, 0.1381, 0.7548, 0.1381, 0.7548, 0.1388, 0.7541, 0.1387, 0.7548, 0.1348, 0.7522, 0.1344, 0.7539, 0.1327, 0.7528, 0.1327, 0.7528, 0.1344, 0.7539, 0.1325, 0.7535, 0.1389, 0.7536, 0.1391, 0.7544, 0.1386, 0.7536, 0.1386, 0.7536, 0.1391, 0.7544, 0.1387, 0.7545, 0.138, 0.7536, 0.1386, 0.7536, 0.138, 0.7545, 0.138, 0.7545, 0.1386, 0.7536, 0.1387, 0.7545, 0.1393, 0.7541, 0.1394, 0.7547, 0.1388, 0.7541, 0.1388, 0.7541, 0.1394, 0.7547, 0.1387, 0.7548, 0.1385, 0.7529, 0.139, 0.7531, 0.1388, 0.7541, 0.1329, 0.7519, 0.1348, 0.7522, 0.1327, 0.7528, 0.1386, 0.7525, 0.1389, 0.7525, 0.1386, 0.7536, 0.1386, 0.7536, 0.1389, 0.7525, 0.1389, 0.7536, 0.138, 0.7536, 0.1386, 0.7525, 0.1386, 0.7536, 0.139, 0.7531, 0.1393, 0.7541, 0.1388, 0.7541, 0.1387, 0.752, 0.1392, 0.7525, 0.1385, 0.7529, 0.1385, 0.7529, 0.1392, 0.7525, 0.139, 0.7531, 0.135, 0.7514, 0.1348, 0.7522, 0.133, 0.7512, 0.133, 0.7512, 0.1348, 0.7522, 0.1329, 0.7519, 0.1386, 0.7517, 0.1389, 0.7517, 0.1386, 0.7525, 0.1386, 0.7525, 0.1389, 0.7517, 0.1389, 0.7525, 0.138, 0.7536, 0.138, 0.7517, 0.1386, 0.7525, 0.1386, 0.7525, 0.138, 0.7517, 0.1386, 0.7517, 0.1392, 0.7525, 0.1393, 0.7541, 0.139, 0.7531, 0.1393, 0.7438, 0.1389, 0.7425, 0.1399, 0.743, 0.1399, 0.743, 0.1389, 0.7425, 0.1392, 0.7419, 0.1331, 0.7437, 0.1349, 0.7435, 0.1331, 0.7445, 0.1331, 0.7445, 0.1349, 0.7435, 0.1352, 0.7452, 0.1388, 0.7434, 0.139, 0.7445, 0.1385, 0.7434, 0.1385, 0.7434, 0.139, 0.7445, 0.1386, 0.7445, 0.138, 0.7413, 0.1385, 0.7434, 0.1378, 0.7445, 0.1378, 0.7445, 0.1385, 0.7434, 0.1386, 0.7445, 0.1389, 0.7401, 0.1402, 0.7422, 0.1392, 0.7419, 0.1392, 0.7419, 0.1402, 0.7422, 0.1399, 0.743, 0.1389, 0.7425, 0.1382, 0.7411, 0.1392, 0.7419, 0.1392, 0.7419, 0.1382, 0.7411, 0.1385, 0.7408, 0.1346, 0.7421, 0.1349, 0.7435, 0.1329, 0.7425, 0.1329, 0.7425, 0.1349, 0.7435, 0.1331, 0.7437, 0.1387, 0.7419, 0.1391, 0.7419, 0.1385, 0.7434, 0.1385, 0.7434, 0.1391, 0.7419, 0.1388, 0.7434, 0.138, 0.7413, 0.1387, 0.7419, 0.1385, 0.7434, 0.1385, 0.7408, 0.1389, 0.7401, 0.1392, 0.7419, 0.1382, 0.7411, 0.1384, 0.7404, 0.1385, 0.7408, 0.1343, 0.7411, 0.1346, 0.7421, 0.1328, 0.7421, 0.1328, 0.7421, 0.1346, 0.7421, 0.1329, 0.7425, 0.139, 0.7413, 0.1391, 0.7419, 0.1387, 0.7413, 0.1387, 0.7413, 0.1391, 0.7419, 0.1387, 0.7419, 0.138, 0.7413, 0.1387, 0.7413, 0.1387, 0.7419, 0.1384, 0.7404, 0.1389, 0.7401, 0.1385, 0.7408, 0.1331, 0.7452, 0.1352, 0.7452, 0.133, 0.746, 0.1386, 0.7453, 0.139, 0.7453, 0.1386, 0.7461, 0.1386, 0.7461, 0.139, 0.7453, 0.139, 0.7461, 0.1378, 0.7445, 0.1386, 0.7453, 0.1378, 0.7461, 0.1378, 0.7461, 0.1386, 0.7453, 0.1386, 0.7461, 0.144, 0.7485, 0.1444, 0.7467, 0.1467, 0.7475, 0.1467, 0.7475, 0.1444, 0.7467, 0.1469, 0.7462, 0.1418, 0.7481, 0.1421, 0.7462, 0.144, 0.7485, 0.144, 0.7485, 0.1421, 0.7462, 0.1444, 0.7467, 0.1403, 0.7459, 0.1421, 0.7462, 0.1401, 0.748, 0.1401, 0.748, 0.1421, 0.7462, 0.1418, 0.7481, 0.133, 0.746, 0.1352, 0.7452, 0.133, 0.7477, 0.133, 0.7477, 0.1352, 0.7452, 0.135, 0.7504, 0.1386, 0.7461, 0.139, 0.7461, 0.1386, 0.7479, 0.1386, 0.7479, 0.139, 0.7461, 0.139, 0.7479, 0.1378, 0.7479, 0.1378, 0.7461, 0.1386, 0.7479, 0.1386, 0.7479, 0.1378, 0.7461, 0.1386, 0.7461, 0.1469, 0.7462, 0.1473, 0.7458, 0.1467, 0.7475, 0.1453, 0.7512, 0.144, 0.7485, 0.1462, 0.7513, 0.1462, 0.7513, 0.144, 0.7485, 0.1467, 0.7475, 0.1436, 0.7511, 0.144, 0.7485, 0.1453, 0.7512, 0.1418, 0.7481, 0.144, 0.7485, 0.1415, 0.7509, 0.1415, 0.7509, 0.144, 0.7485, 0.1436, 0.7511, 0.14, 0.7509, 0.1401, 0.748, 0.1415, 0.7509, 0.1415, 0.7509, 0.1401, 0.748, 0.1418, 0.7481, 0.139, 0.7509, 0.1401, 0.748, 0.14, 0.7509, 0.133, 0.7477, 0.135, 0.7504, 0.133, 0.7503, 0.1386, 0.7479, 0.139, 0.7479, 0.1386, 0.7506, 0.1386, 0.7506, 0.139, 0.7479, 0.1389, 0.7507, 0.138, 0.7517, 0.1378, 0.7479, 0.1386, 0.7506, 0.1386, 0.7506, 0.1378, 0.7479, 0.1386, 0.7479, 0.1473, 0.7458, 0.1465, 0.7516, 0.1467, 0.7475, 0.1467, 0.7475, 0.1465, 0.7516, 0.1462, 0.7513, 0.1365, 0.7404, 0.1364, 0.74, 0.1379, 0.74, 0.1379, 0.74, 0.1364, 0.74, 0.1381, 0.7395, 0.1379, 0.74, 0.1382, 0.7411, 0.1365, 0.7404, 0.1368, 0.7415, 0.1365, 0.7404, 0.1382, 0.7411, 0.1368, 0.7415, 0.1382, 0.7411, 0.1389, 0.7425, 0.1368, 0.7415, 0.1389, 0.7425, 0.1374, 0.7441, 0.1374, 0.7441, 0.1389, 0.7425, 0.1393, 0.7438, 0.1374, 0.7441, 0.1393, 0.7438, 0.1375, 0.745, 0.1375, 0.745, 0.1393, 0.7438, 0.1403, 0.7459, 0.1376, 0.746, 0.1375, 0.745, 0.1403, 0.7459, 0.1374, 0.7506, 0.1376, 0.746, 0.1401, 0.748, 0.1401, 0.748, 0.1376, 0.746, 0.1403, 0.7459, 0.1374, 0.7506, 0.1401, 0.748, 0.139, 0.7509, 0.139, 0.7509, 0.1387, 0.752, 0.1374, 0.7506, 0.1374, 0.7506, 0.1387, 0.752, 0.1372, 0.7517, 0.1372, 0.7517, 0.1387, 0.752, 0.137, 0.7526, 0.137, 0.7526, 0.1387, 0.752, 0.1385, 0.7529, 0.1366, 0.7544, 0.137, 0.7526, 0.1381, 0.7548, 0.1381, 0.7548, 0.137, 0.7526, 0.1385, 0.7529, 0.1384, 0.7554, 0.1365, 0.7549, 0.1381, 0.7548, 0.1381, 0.7548, 0.1365, 0.7549, 0.1366, 0.7544, 0.1344, 0.7539, 0.1348, 0.7522, 0.1366, 0.7544, 0.1366, 0.7544, 0.1348, 0.7522, 0.137, 0.7526, 0.1348, 0.7522, 0.135, 0.7514, 0.137, 0.7526, 0.137, 0.7526, 0.135, 0.7514, 0.1372, 0.7517, 0.1374, 0.7506, 0.1372, 0.7517, 0.135, 0.7504, 0.135, 0.7504, 0.1372, 0.7517, 0.135, 0.7514, 0.1352, 0.7452, 0.1376, 0.746, 0.135, 0.7504, 0.135, 0.7504, 0.1376, 0.746, 0.1374, 0.7506, 0.1352, 0.7452, 0.1375, 0.745, 0.1376, 0.746, 0.1352, 0.7452, 0.1374, 0.7441, 0.1375, 0.745, 0.1352, 0.7452, 0.1349, 0.7435, 0.1374, 0.7441, 0.1374, 0.7441, 0.1349, 0.7435, 0.1368, 0.7415, 0.1349, 0.7435, 0.1346, 0.7421, 0.1368, 0.7415, 0.1346, 0.7421, 0.1343, 0.7411, 0.1368, 0.7415, 0.1368, 0.7415, 0.1343, 0.7411, 0.1365, 0.7404, 0.1343, 0.7411, 0.1342, 0.7407, 0.1365, 0.7404, 0.1365, 0.7404, 0.1342, 0.7407, 0.1364, 0.74, 0.1366, 0.7544, 0.1365, 0.7549, 0.1344, 0.7539, 0.1344, 0.7539, 0.1365, 0.7549, 0.1343, 0.7543, 0.05918, 0.7435, 0.06147, 0.743, 0.05961, 0.7457, 0.05961, 0.7457, 0.06147, 0.743, 0.06189, 0.7453, 0.06189, 0.7453, 0.06202, 0.746, 0.05961, 0.7457, 0.05961, 0.7457, 0.06202, 0.746, 0.05984, 0.7469, 0.05929, 0.7478, 0.06128, 0.749, 0.05811, 0.7498, 0.05811, 0.7498, 0.06128, 0.749, 0.0601, 0.751, 0.05756, 0.7507, 0.05928, 0.7524, 0.05693, 0.7518, 0.05693, 0.7518, 0.05928, 0.7524, 0.05892, 0.753, 0.06147, 0.743, 0.06216, 0.7429, 0.06189, 0.7453, 0.06189, 0.7453, 0.06216, 0.7429, 0.06258, 0.7452, 0.05798, 0.7437, 0.05918, 0.7435, 0.0584, 0.746, 0.0584, 0.746, 0.05918, 0.7435, 0.05961, 0.7457, 0.05984, 0.7469, 0.06249, 0.7473, 0.06163, 0.7485, 0.05756, 0.7507, 0.05975, 0.7516, 0.05955, 0.7519, 0.06267, 0.7428, 0.06305, 0.7427, 0.06285, 0.7437, 0.06285, 0.7437, 0.06305, 0.7427, 0.06348, 0.745, 0.05984, 0.7469, 0.06163, 0.7485, 0.05929, 0.7478, 0.05929, 0.7478, 0.06163, 0.7485, 0.06128, 0.749, 0.05693, 0.7439, 0.05798, 0.7437, 0.05735, 0.7461, 0.05735, 0.7461, 0.05798, 0.7437, 0.0584, 0.746, 0.0601, 0.751, 0.05975, 0.7516, 0.05811, 0.7498, 0.05811, 0.7498, 0.05975, 0.7516, 0.05756, 0.7507, 0.06348, 0.745, 0.06305, 0.7427, 0.06415, 0.7449, 0.06415, 0.7449, 0.06305, 0.7427, 0.06372, 0.7426, 0.05984, 0.7469, 0.06202, 0.746, 0.06249, 0.7473, 0.05756, 0.7507, 0.05955, 0.7519, 0.05928, 0.7524, 0.06258, 0.7452, 0.06216, 0.7429, 0.06285, 0.7437, 0.06285, 0.7437, 0.06216, 0.7429, 0.06267, 0.7428, 0.01838, 0.7398, 0.01929, 0.7398, 0.01829, 0.7427, 0.01829, 0.7427, 0.01929, 0.7398, 0.01915, 0.7437, 0.01829, 0.7427, 0.01915, 0.7437, 0.01817, 0.7461, 0.01817, 0.7461, 0.01915, 0.7437, 0.01946, 0.7453, 0.01946, 0.7453, 0.01835, 0.7488, 0.01817, 0.7461, 0.01817, 0.7461, 0.01835, 0.7488, 0.01754, 0.7486, 0.01754, 0.7486, 0.01835, 0.7488, 0.01755, 0.7514, 0.01755, 0.7514, 0.01835, 0.7488, 0.01834, 0.7512, 0.01546, 0.7399, 0.01838, 0.7398, 0.01546, 0.7427, 0.01546, 0.7427, 0.01838, 0.7398, 0.01829, 0.7427, 0.01946, 0.7453, 0.02131, 0.7463, 0.01835, 0.7488, 0.01835, 0.7488, 0.02131, 0.7463, 0.0204, 0.7493, 0.02071, 0.7431, 0.02131, 0.7422, 0.02131, 0.7436, 0.01929, 0.7398, 0.02144, 0.7401, 0.02071, 0.7431, 0.02071, 0.7431, 0.02144, 0.7401, 0.02131, 0.7422, 0.02196, 0.743, 0.02433, 0.7403, 0.0241, 0.7432, 0.01915, 0.7437, 0.02071, 0.7431, 0.01946, 0.7453, 0.01946, 0.7453, 0.02071, 0.7431, 0.02131, 0.7463, 0.02131, 0.7463, 0.02071, 0.7431, 0.02131, 0.7436, 0.01915, 0.7437, 0.01929, 0.7398, 0.02071, 0.7431, 0.02433, 0.7403, 0.02196, 0.743, 0.02144, 0.7401, 0.02144, 0.7401, 0.02196, 0.743, 0.02131, 0.7422])
me_mesh_057.materials.append(mat_bigpalette)
me_mesh_057.use_remesh_fix_poles = True
me_mesh_057.use_remesh_preserve_attributes = False
me_mesh_057.use_mirror_vertex_groups = False
me_mesh_057.update()
me_mesh_057.normals_split_custom_set([tuple(v) for v in zip(*[iter([-0.03042, 1.124e-06, -0.9995, -0.02985, 0.008199, -0.9995, -0.03019, 0.003209, -0.9995, -0.03019, 0.003209, -0.9995, -0.02985, 0.008199, -0.9995, -0.02963, 0.01136, -0.9995, 5.426e-09, -1.0, -6.44e-07, 4.786e-09, -1.0, -6.493e-07, 7.281e-10, -1.0, -6.826e-07, 7.281e-10, -1.0, -6.826e-07, 4.786e-09, -1.0, -6.493e-07, 0.0, -1.0, -6.886e-07, 1.0, 0.0, 0.0, 1.0, -7.424e-07, 0.0, 1.0, -1.767e-07, 0.0, 1.0, -1.767e-07, 0.0, 1.0, -7.424e-07, 0.0, 1.0, -9.19e-07, 0.0, -0.06363, 0.9415, 0.3309, -0.06363, 0.9415, 0.3309, -0.06363, 0.9415, 0.3309, 6.498e-08, -4.844e-07, 1.0, 4.733e-09, -3.825e-07, 1.0, 8.163e-08, -5.126e-07, 1.0, 1.732e-08, 1.0, 6.283e-07, -8.982e-09, 1.0, 7.693e-07, 3.158e-09, 1.0, 6.99e-07, -0.9337, 0.358, 2.516e-07, -0.9337, 0.358, 1.226e-06, -0.9337, 0.358, 8.626e-07, -0.9337, 0.358, 8.626e-07, -0.9337, 0.358, 1.226e-06, -0.9337, 0.358, 2.907e-06, 3.158e-09, 1.0, 6.99e-07, -8.982e-09, 1.0, 7.693e-07, -2.638e-09, 1.0, 8.103e-07, -2.638e-09, 1.0, 8.103e-07, -8.982e-09, 1.0, 7.693e-07, 0.0, 1.0, 8.137e-07, -0.9337, 0.358, 2.477e-07, -0.9337, 0.358, 1.226e-06, -0.9337, 0.358, 2.516e-07, 6.498e-08, -4.844e-07, 1.0, 0.0, -3.745e-07, 1.0, 4.733e-09, -3.825e-07, 1.0, 4.733e-09, -3.825e-07, 1.0, 0.0, -3.745e-07, 1.0, 0.0, -3.745e-07, 1.0, 0.0, 0.1933, 0.9811, 0.0, 0.1933, 0.9811, 0.0, 0.1933, 0.9811, 0.0108, -2.247e-06, 0.9999, 0.0108, -2.247e-06, 0.9999, 0.0108, -2.247e-06, 0.9999, 0.01186, 0.9999, 4.27e-07, 0.01186, 0.9999, 4.27e-07, 0.01186, 0.9999, 4.27e-07, 0.0, 0.9962, 0.08672, 0.0, 0.9962, 0.08672, 0.0, 0.9962, 0.08672, 0.0, 1.498e-06, -1.0, 0.0, 1.498e-06, -1.0, 0.0, 1.498e-06, -1.0, 0.0, 1.498e-06, -1.0, 0.0, 1.498e-06, -1.0, 0.0, 1.498e-06, -1.0, 0.0, -1.0, -7.117e-07, 0.0, -1.0, -5.826e-07, 0.0, -1.0, -6.985e-07, 0.0, -1.0, -6.985e-07, 0.0, -1.0, -5.826e-07, 0.0, -1.0, -5.694e-07, 1.0, 0.0, 0.0, 1.0, 2.859e-07, 0.0, 1.0, 9.579e-08, 0.0, 1.0, 9.579e-08, 0.0, 1.0, 2.859e-07, 0.0, 1.0, 3.78e-07, 0.0, -1.0, 1.067e-06, 0.0, -1.0, 3.865e-07, 0.0, -1.0, 8.14e-07, 0.0, -1.0, 8.14e-07, 0.0, -1.0, 3.865e-07, 0.0, -1.0, 1.335e-07, 0.0, -1.0, 0.0, 0.0, -1.0, 0.0, 0.0, -1.0, 0.0, 0.0, -1.0, 0.0, 0.0, -1.0, 0.0, 0.0, -1.0, 0.0, 0.0, 0.0, 1.0, 6.898e-07, 0.0, 1.0, 6.724e-07, 0.0, 1.0, 6.881e-07, 0.0, 1.0, 6.881e-07, 0.0, 1.0, 6.724e-07, 0.0, 1.0, 6.707e-07, 1.0, 0.0, 0.0, 1.0, 0.0, 0.0, 1.0, 0.0, 0.0, 1.0, 0.0, 0.0, 1.0, 0.0, 0.0, 1.0, 0.0, 0.0, 0.0, 0.0, 1.0, 0.0, 0.0, 1.0, 0.0, 0.0, 1.0, 0.0, 0.0, 1.0, 0.0, 0.0, 1.0, 0.0, 0.0, 1.0, 0.0, 0.0, -1.0, 0.0, 0.0, -1.0, 0.0, 0.0, -1.0, 0.0, 0.0, -1.0, 0.0, 0.0, -1.0, 0.0, 0.0, -1.0, -0.9999, 0.0, 0.01466, -0.9999, 0.0, 0.01466, -0.9999, 0.0, 0.01466, -0.9999, 0.0, 0.01466, -0.9999, 0.0, 0.01466, -0.9999, 0.0, 0.01466, 0.0, 1.0, 6.414e-07, 0.0, 1.0, 6.853e-07, 0.0, 1.0, 6.475e-07, 0.0, 1.0, 6.475e-07, 0.0, 1.0, 6.853e-07, 0.0, 1.0, 6.923e-07, 0.9999, 0.0, 0.01466, 0.9999, 0.0, 0.01466, 0.9999, 0.0, 0.01466, 0.9999, 0.0, 0.01466, 0.9999, 0.0, 0.01466, 0.9999, 0.0, 0.01466, 0.0, 0.0, -1.0, 0.0, 0.0, -1.0, 0.0, 0.0, -1.0, 0.0, 0.0, -1.0, 0.0, 0.0, -1.0, 0.0, 0.0, -1.0, 0.9987, 0.0, -0.05005, 0.9987, 0.0, -0.05005, 0.9987, 0.0, -0.05005, 0.9987, 0.0, -0.05005, 0.9987, 0.0, -0.05005, 0.9987, 0.0, -0.05005, 0.0, -1.0, -6.529e-07, 0.0, -1.0, -6.529e-07, 0.0, -1.0, -6.529e-07, 0.0, -1.0, -6.676e-07, 0.0, -1.0, -6.676e-07, 0.0, -1.0, -6.676e-07, -0.3642, 0.919, 0.151, -0.3642, 0.919, 0.151, -0.3642, 0.919, 0.151, -0.9987, 0.0, -0.05005, -0.9987, -9.235e-07, -0.05005, -0.9987, -2.685e-06, -0.05005, -0.9987, -2.685e-06, -0.05005, -0.9987, -9.235e-07, -0.05005, -0.9987, -1.098e-06, -0.05005, 1.037e-06, 0.0, 1.0, 0.0, 0.0, 1.0, 2.393e-07, 0.0, 1.0, 2.393e-07, 0.0, 1.0, 0.0, 0.0, 1.0, 0.0, 0.0, 1.0, 0.0, 0.9936, -0.113, 7.308e-08, 0.9936, -0.113, 3.677e-08, 0.9936, -0.113, 1.037e-06, 0.0, 1.0, 2.393e-07, 0.0, 1.0, 1.919e-06, 0.0, 1.0, -0.9987, -2.685e-06, -0.05005, -0.9987, -1.098e-06, -0.05005, -0.9987, 0.0, -0.05005, 3.677e-08, 0.9936, -0.113, 4.832e-08, 0.9936, -0.113, 0.0, 0.9936, -0.113, 3.677e-08, 0.9936, -0.113, 7.308e-08, 0.9936, -0.113, 4.832e-08, 0.9936, -0.113, -3.195e-08, 0.0, 1.0, -8.152e-10, 0.0, 1.0, -3.113e-08, 0.0, 1.0, -3.113e-08, 0.0, 1.0, -8.152e-10, 0.0, 1.0, 0.0, 0.0, 1.0, -0.02577, 0.9997, 6.268e-07, -0.02577, 0.9997, 5.146e-07, -0.02577, 0.9997, 6.137e-07, -0.02577, 0.9997, 6.137e-07, -0.02577, 0.9997, 5.146e-07, -0.02577, 0.9997, 5.014e-07, 0.0, 0.0, -1.0, 0.0, 0.0, -1.0, 0.0, 0.0, -1.0, 0.0, 0.0, -1.0, 0.0, 0.0, -1.0, 0.0, 0.0, -1.0, 0.02577, -0.9997, -6.895e-07, 0.02577, -0.9997, -6.895e-07, 0.02577, -0.9997, -6.895e-07, 0.02577, -0.9997, -6.895e-07, 0.02577, -0.9997, -6.895e-07, 0.02577, -0.9997, -6.895e-07, 1.0, 0.0, 0.0, 1.0, 0.0, 0.0, 1.0, 0.0, 0.0, 1.0, 0.0, 0.0, 1.0, 0.0, 0.0, 1.0, 0.0, 0.0, -1.0, 0.0, 0.0, -1.0, 0.0, 0.0, -1.0, 0.0, 0.0, -1.0, 0.0, 0.0, -1.0, 0.0, 0.0, -1.0, 0.0, 0.0, 0.0, 0.0, 1.0, 0.0, 0.0, 1.0, 0.0, 0.0, 1.0, 0.0, 0.0, 1.0, 0.0, 0.0, 1.0, 0.0, 0.0, 1.0, 0.02588, 0.9997, 2.711e-07, 0.02588, 0.9997, 2.956e-07, 0.02588, 0.9997, 6.844e-07, 0.02588, 0.9997, 6.844e-07, 0.02588, 0.9997, 2.956e-07, 0.02588, 0.9997, 7.057e-07, 0.01181, 0.0, -0.9999, 0.01181, 0.0, -0.9999, 0.01181, 0.0, -0.9999, 0.01181, 0.0, -0.9999, 0.01181, 0.0, -0.9999, 0.01181, 0.0, -0.9999, -0.02588, -0.9997, -7.057e-07, -0.02588, -0.9997, -8.073e-07, -0.02588, -0.9997, -7.11e-07, -0.02588, -0.9997, -7.11e-07, -0.02588, -0.9997, -8.073e-07, -0.02588, -0.9997, -8.133e-07, 1.0, 0.0, 0.0, 1.0, 0.0, 0.0, 1.0, 0.0, 0.0, 1.0, 0.0, 0.0, 1.0, 0.0, 0.0, 1.0, 0.0, 0.0, -1.0, 0.0, 0.0, -1.0, 0.0, 0.0, -1.0, 0.0, 0.0, -1.0, 0.0, 0.0, -1.0, 0.0, 0.0, -1.0, 0.0, 0.0, -1.0, 2.519e-06, 0.0, -1.0, 1.083e-07, 0.0, -1.0, 2.421e-06, 0.0, -1.0, 2.421e-06, 0.0, -1.0, 1.083e-07, 0.0, -1.0, 0.0, 0.0, 0.0, 1.0, 6.207e-07, 0.0, 1.0, 6.35e-07, 0.0, 1.0, 6.224e-07, 0.0, 1.0, 6.224e-07, 0.0, 1.0, 6.35e-07, 0.0, 1.0, 6.367e-07, 1.0, 0.0, 0.0, 1.0, 0.0, 0.0, 1.0, 0.0, 0.0, 1.0, 0.0, 0.0, 1.0, 0.0, 0.0, 1.0, 0.0, 0.0, 0.0, -1.0, -6.69e-07, 0.0, -1.0, -6.619e-07, 0.0, -1.0, -6.681e-07, 0.0, -1.0, -6.681e-07, 0.0, -1.0, -6.619e-07, 0.0, -1.0, -6.611e-07, 0.0, 0.0, 1.0, 0.0, 0.0, 1.0, 0.0, 0.0, 1.0, 0.0, 0.0, 1.0, 0.0, 0.0, 1.0, 0.0, 0.0, 1.0, 0.0, 0.1634, -0.9866, 0.0, 0.1634, -0.9866, 0.0, 0.1634, -0.9866, 0.0, 0.1634, -0.9866, 0.0, 0.1634, -0.9866, 0.0, 0.1634, -0.9866, -1.0, -1.558e-06, 0.0, -1.0, -1.523e-06, 0.0, -1.0, -5.998e-08, 0.0, -1.0, -5.998e-08, 0.0, -1.0, -1.523e-06, 0.0, -1.0, 0.0, 0.0, 0.001372, 0.9999, -0.01188, 0.0005766, 0.9999, -0.01197, 0.0005164, 0.9999, -0.01198, 0.0005164, 0.9999, -0.01198, 0.0005766, 0.9999, -0.01197, 0.0, 0.9999, -0.01204, 1.0, 0.0, 0.0, 1.0, 6.025e-07, 0.0, 1.0, 2.405e-08, 0.0, 1.0, 2.405e-08, 0.0, 1.0, 6.025e-07, 0.0, 1.0, 6.165e-07, 0.0, 0.0, -1.0, -6.398e-07, -6.375e-09, -1.0, -6.416e-07, -8.304e-08, -1.0, -6.637e-07, -8.304e-08, -1.0, -6.637e-07, -6.375e-09, -1.0, -6.416e-07, -8.898e-08, -1.0, -6.654e-07, 0.0, 0.2419, 0.9703, 0.0, 0.2419, 0.9703, 0.0, 0.2419, 0.9703, 0.0, 0.2419, 0.9703, 0.0, 0.2419, 0.9703, 0.0, 0.2419, 0.9703, 0.1122, 0.2089, -0.9715, 0.1122, 0.2089, -0.9715, 0.1122, 0.2089, -0.9715, 0.1122, 0.2089, -0.9715, 0.1122, 0.2089, -0.9715, 0.1122, 0.2089, -0.9715, -1.0, 0.0, 0.0, -1.0, 0.0, 0.0, -1.0, 0.0, 0.0, -1.0, 0.0, 0.0, -1.0, 0.0, 0.0, -1.0, 0.0, 0.0, 0.0, 1.0, 6.664e-07, 0.0, 1.0, 6.664e-07, 0.0, 1.0, 6.664e-07, 0.0, 1.0, 6.664e-07, 0.0, 1.0, 6.664e-07, 0.0, 1.0, 6.664e-07, 1.0, 0.0, 0.0, 1.0, 0.0, 0.0, 1.0, 0.0, 0.0, 1.0, 0.0, 0.0, 1.0, 0.0, 0.0, 1.0, 0.0, 0.0, 0.0, 0.0, 1.0, 0.0, 0.0, 1.0, 0.0, 0.0, 1.0, 0.0, 0.0, 1.0, 0.0, 0.0, 1.0, 0.0, 0.0, 1.0, 0.0, 0.0, -1.0, 0.0, 0.0, -1.0, 0.0, 0.0, -1.0, 0.0, 0.0, -1.0, 0.0, 0.0, -1.0, 0.0, 0.0, -1.0, -1.0, 0.0, 0.0, -1.0, 0.0, 0.0, -1.0, 0.0, 0.0, -1.0, 0.0, 0.0, -1.0, 0.0, 0.0, -1.0, 0.0, 0.0, 0.0, 1.0, 6.68e-07, 0.0, 1.0, 6.332e-07, 0.0, 1.0, 6.645e-07, 0.0, 1.0, 6.645e-07, 0.0, 1.0, 6.332e-07, 0.0, 1.0, 6.298e-07, 1.0, 0.0, 0.0, 1.0, 0.0, 0.0, 1.0, 0.0, 0.0, 1.0, 0.0, 0.0, 1.0, 0.0, 0.0, 1.0, 0.0, 0.0, 0.0, -1.0, -6.592e-07, 0.0, -1.0, -6.506e-07, 0.0, -1.0, -6.583e-07, 0.0, -1.0, -6.583e-07, 0.0, -1.0, -6.506e-07, 0.0, -1.0, -6.497e-07, 0.0, 0.0, 1.0, 0.0, 0.0, 1.0, 0.0, 0.0, 1.0, 0.0, 0.0, 1.0, 0.0, 0.0, 1.0, 0.0, 0.0, 1.0, 0.0, 0.1921, -0.9814, 0.0, 0.1921, -0.9814, 0.0, 0.1921, -0.9814, 0.0, 0.1921, -0.9814, 0.0, 0.1921, -0.9814, 0.0, 0.1921, -0.9814, -1.0, -1.036e-06, 0.0, -1.0, -2.782e-08, 0.0, -1.0, -9.888e-07, 0.0, -1.0, -9.888e-07, 0.0, -1.0, -2.782e-08, 0.0, -1.0, 0.0, 0.0, 0.2273, 0.9704, 0.08204, 0.2273, 0.9704, 0.08204, 0.2273, 0.9704, 0.08204, 0.0, -1.0, -6.675e-07, 0.0, -1.0, -6.556e-07, 0.0, -1.0, -6.643e-07, 0.0, -1.0, -6.643e-07, 0.0, -1.0, -6.556e-07, 0.0, -1.0, -6.524e-07, 0.0, 0.0, 1.0, 0.0, 0.0, 1.0, 0.0, 0.0, 1.0, 0.0, 0.0, 1.0, 0.0, 0.0, 1.0, 0.0, 0.0, 1.0, 0.0, 0.261, -0.9653, 0.0, 0.261, -0.9653, 0.0, 0.261, -0.9653, 0.0, 0.261, -0.9653, 0.0, 0.261, -0.9653, 0.0, 0.261, -0.9653, -1.0, 0.0, 0.0, -1.0, -2.782e-08, 0.0, -1.0, 0.0, 0.0, -1.0, 0.0, 0.0, -1.0, -2.782e-08, 0.0, -1.0, 0.0, 0.0, -3.199e-08, 1.0, 6.849e-07, -1.884e-08, 1.0, 6.716e-07, -4.581e-08, 1.0, 6.448e-07, -4.581e-08, 1.0, 6.448e-07, -1.884e-08, 1.0, 6.716e-07, 0.0, 1.0, 6.79e-07, 1.0, 0.0, 0.0, 1.0, 0.0, 0.0, 1.0, 2.972e-08, 0.0, 1.0, 2.972e-08, 0.0, 1.0, 2.294e-07, 0.0, 1.0, 0.0, 0.0, -3.199e-08, 1.0, 6.849e-07, -2.213e-08, 1.0, 7.115e-07, -1.022e-08, 1.0, 6.68e-07, -1.022e-08, 1.0, 6.68e-07, -2.213e-08, 1.0, 7.115e-07, 0.0, 1.0, 6.621e-07, 0.2274, 0.9709, -0.07483, 0.2274, 0.9709, -0.07483, 0.2274, 0.9709, -0.07483, -4.581e-08, 1.0, 6.448e-07, 0.0, 1.0, 7.164e-07, -3.199e-08, 1.0, 6.849e-07, -2.213e-08, 1.0, 7.115e-07, -3.199e-08, 1.0, 6.849e-07, 0.0, 1.0, 7.164e-07, 1.0, 0.0, 0.0, 1.0, 0.0, 0.0, 1.0, 0.0, 0.0, 1.0, 0.0, 0.0, 1.0, 0.0, 0.0, 1.0, 0.0, 0.0, 1.0, 0.0, 0.0, 1.0, 2.294e-07, 0.0, 1.0, 2.16e-08, 0.0, 1.0, 2.16e-08, 0.0, 1.0, 2.294e-07, 0.0, 1.0, 2.972e-08, 0.0, -0.9758, 0.2119, 0.05387, -0.9758, 0.2119, 0.05387, -0.9758, 0.2119, 0.05387, -0.9995, 0.0, 0.03103, -0.9995, 0.0, 0.03103, -0.9995, 0.0, 0.03103, 0.0, 0.9992, -0.04119, 0.0, 0.9992, -0.04119, 0.0, 0.9992, -0.04119, 0.0, 0.9992, -0.04119, 0.0, 0.9992, -0.04119, 0.0, 0.9992, -0.04119, 0.9969, 0.0, 0.07912, 0.9969, 0.0, 0.07912, 0.9969, 0.0, 0.07912, 0.9758, -0.2119, 0.05387, 0.9758, -0.2119, 0.05387, 0.9758, -0.2119, 0.05387, 0.0, -1.0, -6.887e-07, 0.0, -1.0, -6.651e-07, 0.0, -1.0, -6.808e-07, 0.0, -1.0, -6.808e-07, 0.0, -1.0, -6.651e-07, 0.0, -1.0, -6.555e-07, 0.0, 0.0, 1.0, 0.0, 0.0, 1.0, 0.0, 0.0, 1.0, 0.0, 0.0, 1.0, 0.0, 0.0, 1.0, 0.0, 0.0, 1.0, 0.0, 0.0, -1.0, 0.0, 0.0, -1.0, 0.0, 0.0, -1.0, 0.0, 0.0, -1.0, 0.0, 0.0, -1.0, 0.0, 0.0, -1.0, 0.9991, 0.0, -0.04304, 0.9991, 0.0, -0.04304, 0.9991, 0.0, -0.04304, 0.9991, 0.0, -0.04304, 0.9991, 0.0, -0.04304, 0.9991, 0.0, -0.04304, -0.9991, 0.0, -0.04304, -0.9991, 0.0, -0.04304, -0.9991, 0.0, -0.04304, -0.9991, 0.0, -0.04304, -0.9991, 0.0, -0.04304, -0.9991, 0.0, -0.04304, 0.0, 1.0, 7.188e-07, 0.0, 1.0, 7.179e-07, 0.0, 1.0, 7.155e-07, 0.0, 1.0, 7.155e-07, 0.0, 1.0, 7.179e-07, 0.0, 1.0, 7.147e-07, -0.9664, 0.257, 1.67e-07, -0.9664, 0.257, 1.67e-07, -0.9664, 0.257, 1.67e-07, -0.9999, 0.0, -0.01384, -0.9999, 0.0, -0.01384, -0.9999, 0.0, -0.01384, 0.9999, 0.0, 0.01353, 0.9999, 0.0, 0.01353, 0.9999, 0.0, 0.01353, 0.9664, -0.257, -1.692e-07, 0.9664, -0.257, -1.692e-07, 0.9664, -0.257, -1.692e-07, 0.0, 0.0, 1.0, 0.0, 0.0, 1.0, 0.0, 0.0, 1.0, 0.0, 0.0, 1.0, 0.0, 0.0, 1.0, 0.0, 0.0, 1.0, 0.0, 0.9948, -0.1019, 0.0, 0.9948, -0.1019, 0.0, 0.9948, -0.1019, 0.2109, 0.9774, -0.01115, 0.2109, 0.9774, -0.01115, 0.2109, 0.9774, -0.01115, 0.0, 0.0, -1.0, 0.0, 0.0, -1.0, 0.0, 0.0, -1.0, 0.0, 0.0, -1.0, 0.0, 0.0, -1.0, 0.0, 0.0, -1.0, 0.0, -1.0, -6.538e-07, 9.81e-08, -1.0, -6.689e-07, 2.707e-08, -1.0, -6.58e-07, 9.81e-08, -1.0, -6.689e-07, 2.241e-07, -1.0, -6.884e-07, 2.707e-08, -1.0, -6.58e-07, 0.0, -1.0, -6.518e-07, 0.0, -1.0, -6.518e-07, 0.0, -1.0, -6.518e-07, -1.419e-07, -1.0, -6.613e-07, -1.419e-07, -1.0, -6.613e-07, -1.419e-07, -1.0, -6.613e-07, 0.0, 0.0, -1.0, 0.0, 0.0, -1.0, 0.0, 0.0, -1.0, 0.0, 0.0, -1.0, 0.0, 0.0, -1.0, 0.0, 0.0, -1.0, 0.0, 0.9999, 0.01094, 0.0, 0.9999, 0.01094, 0.0, 0.9999, 0.01094, -0.9638, 0.2077, -0.167, -0.9638, 0.2077, -0.167, -0.9638, 0.2077, -0.167, -0.9431, 0.303, -0.1369, -0.9431, 0.303, -0.1369, -0.9431, 0.303, -0.1369, 0.9534, -0.2449, -0.1764, 0.9534, -0.2449, -0.1764, 0.9534, -0.2449, -0.1764, 0.9875, -0.0853, -0.1323, 0.9875, -0.0853, -0.1323, 0.9875, -0.0853, -0.1323, 0.0, 0.9999, -0.01465, 0.0, 0.9999, -0.01465, 0.0, 0.9999, -0.01465, -0.424, 0.9047, -0.0419, -0.424, 0.9047, -0.0419, -0.424, 0.9047, -0.0419, -1.0, 0.0, 0.0, -1.0, 0.0, 0.0, -1.0, 0.0, 0.0, -1.0, 0.0, 0.0, -1.0, 0.0, 0.0, -1.0, 0.0, 0.0, 0.0, 0.9994, -0.03428, 0.0, 0.9994, -0.03428, 0.0, 0.9994, -0.03428, 0.0, 0.9994, -0.03428, 0.0, 0.9994, -0.03428, 0.0, 0.9994, -0.03428, 1.0, 0.0, 0.0, 1.0, 0.0, 0.0, 1.0, 0.0, 0.0, 1.0, 0.0, 0.0, 1.0, 0.0, 0.0, 1.0, 0.0, 0.0, 0.0, 0.0, 1.0, 0.0, 0.0, 1.0, 0.0, 0.0, 1.0, 0.0, 0.0, 1.0, 0.0, 0.0, 1.0, 0.0, 0.0, 1.0, 0.0, 0.0, -1.0, 0.0, 0.0, -1.0, 0.0, 0.0, -1.0, 0.0, 0.0, -1.0, 0.0, 0.0, -1.0, 0.0, 0.0, -1.0, 1.0, 0.0, 0.0, 1.0, 0.0, 0.0, 1.0, 0.0, 0.0, 1.0, 0.0, 0.0, 1.0, 0.0, 0.0, 1.0, 0.0, 0.0, -1.0, 0.0, 0.0, -1.0, 0.0, 0.0, -1.0, 0.0, 0.0, -1.0, 0.0, 0.0, -1.0, 0.0, 0.0, -1.0, 0.0, 0.0, 0.0, 1.0, 6.833e-07, 0.0, 1.0, 6.245e-07, 0.0, 1.0, 5.901e-07, 0.0, 1.0, 5.901e-07, 0.0, 1.0, 6.245e-07, 0.0, 1.0, 5.314e-07, -0.9972, -0.01462, 0.07375, -0.9972, -0.01462, 0.07375, -0.9972, -0.01462, 0.07375, -0.9971, 0.0, 0.07658, -0.9971, 0.0, 0.07658, -0.9971, 0.0, 0.07658, 0.0, 0.9987, -0.05139, 0.0, 0.9987, -0.05139, 0.0, 0.9987, -0.05139, 0.0, 0.9987, -0.05139, 0.0, 0.9987, -0.05139, 0.0, 0.9987, -0.05139, 0.9982, 0.0, 0.06035, 0.9982, -0.008612, 0.05868, 0.9982, -0.00282, 0.05981, 0.9982, -0.00282, 0.05981, 0.9982, -0.008612, 0.05868, 0.9982, -0.01152, 0.05812, 0.0, -1.0, -6.681e-07, 0.0, -1.0, -6.702e-07, 0.0, -1.0, -7.173e-07, 0.0, -1.0, -7.173e-07, 0.0, -1.0, -6.702e-07, 0.0, -1.0, -7.219e-07, 0.0, 0.0, 1.0, 0.0, 0.0, 1.0, 0.0, 0.0, 1.0, 0.0, 0.0, 1.0, 0.0, 0.0, 1.0, 0.0, 0.0, 1.0, 0.0, 0.1944, -0.9809, 0.0, 0.1944, -0.9809, 0.0, 0.1944, -0.9809, 0.0, 0.1944, -0.9809, 0.0, 0.1944, -0.9809, 0.0, 0.1944, -0.9809, 0.9999, 0.0, -0.01635, 0.9999, 0.0, -0.01635, 0.9999, 0.0, -0.01635, 0.9999, 0.0, -0.01635, 0.9999, 0.0, -0.01635, 0.9999, 0.0, -0.01635, 0.0, -1.0, -6.702e-07, 0.0, -1.0, -6.681e-07, 0.0, -1.0, -6.521e-07, 0.0, -1.0, -6.521e-07, 0.0, -1.0, -6.681e-07, 0.0, -1.0, -6.544e-07, -1.0, 0.0, -0.0006124, -1.0, 0.0, -0.0006124, -1.0, 0.0, -0.0006124, -1.0, 0.0, -0.0006124, -1.0, 0.0, -0.0006124, -1.0, 0.0, -0.0006124, 0.0, 0.9999, 0.01392, 0.0, 0.9999, 0.01392, 0.0, 0.9999, 0.01392, 0.0, 0.9999, 0.01392, 0.0, 0.9999, 0.01392, 0.0, 0.9999, 0.01392, -1.0, -0.004665, -0.005439, -1.0, -0.003719, -0.0007078, -1.0, -0.00184, -0.001126, -1.0, -0.00184, -0.001126, -1.0, -0.003719, -0.0007078, -1.0, 0.0, 0.0, 1.0, 0.0, 0.0, 1.0, 0.0, 0.0, 1.0, 0.0, 0.0, 0.9985, 0.05362, 0.0102, 0.9985, 0.05362, 0.0102, 0.9985, 0.05362, 0.0102, -0.447, 0.871, -0.2037, -0.447, 0.871, -0.2037, -0.447, 0.871, -0.2037, 0.0, 1.0, 6.323e-07, 0.0, 1.0, 6.211e-07, 0.0, 1.0, 6.058e-07, 0.0, 1.0, 6.174e-07, 0.0, 1.0, 6.331e-07, 0.0, 1.0, 6.42e-07, 0.0, 1.0, 6.302e-07, 0.0, 1.0, 6.302e-07, 0.0, 1.0, 6.302e-07, 4.38e-07, 0.0, 1.0, 1.227e-06, 0.0, 1.0, -1.007e-06, 0.0, 1.0, -1.007e-06, 0.0, 1.0, 1.227e-06, 0.0, 1.0, -2.087e-06, 0.0, 1.0, 0.0, 0.9315, -0.3637, 0.0, 0.9315, -0.3637, 0.0, 0.9315, -0.3637, 0.2153, 0.7867, -0.5785, 0.2153, 0.7867, -0.5785, 0.2153, 0.7867, -0.5785, -1.0, 0.0, 0.0, -1.0, 0.0, 0.0, -1.0, 0.0, 0.0, -1.0, 0.0, 0.0, -1.0, 0.0, 0.0, -1.0, 0.0, 0.0, -1.0, 0.0, 0.0, -1.0, 0.0, 0.0, -1.0, 0.0, 0.0, 0.02834, 0.03508, 0.999, 0.02834, 0.03508, 0.999, 0.02834, 0.03508, 0.999, 0.5565, 0.8248, -0.09998, 0.5565, 0.8248, -0.09998, 0.5565, 0.8248, -0.09998, -5.028e-07, 0.0, 1.0, 0.0, 0.0, 1.0, 0.0, 0.0, 1.0, 0.0, 0.0, 1.0, 0.0, 0.0, 1.0, 0.0, 0.0, 1.0, 1.0, 0.0, 0.0, 1.0, 0.0, 0.0, 1.0, 0.0, 0.0, 0.0, 0.8056, -0.5924, 0.0, 0.8056, -0.5924, 0.0, 0.8056, -0.5924, 0.0, 0.8056, -0.5924, 0.0, 0.8056, -0.5924, 0.0, 0.8056, -0.5924, -0.6634, 0.7483, 4.711e-07, -0.6634, 0.7483, 4.711e-07, -0.6634, 0.7483, 4.711e-07, -0.7379, 0.6555, -0.1605, -0.7379, 0.6555, -0.1605, -0.7379, 0.6555, -0.1605, -0.03118, 0.03516, 0.9989, -0.03118, 0.03516, 0.9989, -0.03118, 0.03516, 0.9989, 1.0, 0.0, 0.0, 1.0, 0.0, 0.0, 1.0, 0.0, 0.0, 1.0, 0.0, 0.0, 1.0, 0.0, 0.0, 1.0, 0.0, 0.0, 0.0, 0.7846, 0.62, 0.0, 0.7846, 0.62, 0.0, 0.7846, 0.62, 0.0, 0.7846, 0.62, 0.0, 0.7846, 0.62, 0.0, 0.7846, 0.62, 0.9984, 0.0322, 0.04703, 0.9984, 0.0322, 0.04703, 0.9984, 0.0322, 0.04703, 0.0, 0.0, -1.0, -8.531e-08, 0.0, -1.0, 0.0, 0.0, -1.0, 0.0, 0.5649, 0.8252, 0.0, 0.5649, 0.8252, 0.0, 0.5649, 0.8252, 0.0, 0.5649, 0.8252, 0.0, 0.5649, 0.8252, 0.0, 0.5649, 0.8252, 6.495e-07, 0.0, -1.0, 9.288e-07, 0.0, -1.0, 0.0, 0.0, -1.0, 0.0, 0.7846, 0.62, 0.0, 0.7846, 0.62, 0.0, 0.7846, 0.62, 0.1336, 0.5598, 0.8178, 0.1336, 0.5598, 0.8178, 0.1336, 0.5598, 0.8178, 0.0314, 0.0, -0.9995, 0.0314, 0.0, -0.9995, 0.0314, 0.0, -0.9995, 0.006295, 0.02638, -0.9996, 0.006295, 0.02638, -0.9996, 0.006295, 0.02638, -0.9996, -1.0, -0.004665, -0.005439, -1.0, -0.00184, -0.001126, -1.0, -0.004231, -0.006181, 0.9992, -0.03396, 0.02257, 0.9992, -0.03396, 0.02257, 0.9992, -0.03396, 0.02257, 1.0, 2.713e-07, 0.0, 1.0, 1.045e-07, 0.0, 1.0, 1.403e-07, 0.0, -1.0, -8.007e-07, 0.0, -1.0, -8.354e-07, 0.0, -1.0, -5.958e-07, 0.0, -0.9991, -0.03449, 0.02292, -0.9991, -0.03449, 0.02292, -0.9991, -0.03449, 0.02292, 0.6284, 0.7779, 4.051e-07, 0.6284, 0.7779, 4.107e-07, 0.6284, 0.7779, 4.208e-07, 0.6284, 0.7779, 4.208e-07, 0.6284, 0.7779, 4.107e-07, 0.6284, 0.7779, 4.269e-07, -5.516e-09, 1.0, 6.328e-07, -1.058e-07, 1.0, 5.645e-07, -4.566e-08, 1.0, 5.775e-07, -0.6634, 0.7483, 3.742e-07, -0.6634, 0.7483, 3.89e-07, -0.6634, 0.7483, 3.791e-07, -0.6634, 0.7483, 3.791e-07, -0.6634, 0.7483, 3.89e-07, -0.6634, 0.7483, 3.943e-07, 1.0, 0.0, 0.0, 1.0, 0.0, 0.0, 1.0, 1.045e-07, 0.0, 1.0, 1.045e-07, 0.0, 1.0, 0.0, 0.0, 1.0, 1.403e-07, 0.0, -1.0, 5.819e-07, 0.0, -1.0, 1.164e-06, 0.0, -1.0, 4.96e-07, 0.0, -1.0, -1.024e-06, 0.0, -1.0, -8.354e-07, 0.0, -1.0, -8.007e-07, 0.0, 0.2756, 0.9613, 6.917e-07, 0.2756, 0.9613, 6.917e-07, 0.2756, 0.9613, 6.917e-07, 0.6158, 0.7812, -0.1029, 0.6158, 0.7812, -0.1029, 0.6158, 0.7812, -0.1029, -5.516e-09, 1.0, 6.328e-07, -1.166e-12, 1.0, 6.747e-07, -1.058e-07, 1.0, 5.645e-07, -0.4001, 0.9165, 6.785e-07, -0.4001, 0.9165, 6.785e-07, -0.4001, 0.9165, 6.785e-07, -0.6542, 0.7523, -0.07796, -0.6542, 0.7523, -0.07796, -0.6542, 0.7523, -0.07796, 1.0, 0.0, 0.0, 1.0, 0.0, 0.0, 1.0, 0.0, 0.0, 1.0, 0.0, 0.0, 1.0, 0.0, 0.0, 1.0, 0.0, 0.0, -1.0, 0.0, 0.0, -1.0, 0.0, 0.0, -1.0, 4.96e-07, 0.0, -1.0, 4.96e-07, 0.0, -1.0, 0.0, 0.0, -1.0, 5.819e-07, 0.0, 0.6284, 0.7779, 4.981e-07, 0.6284, 0.7779, 4.981e-07, 0.6284, 0.7779, 4.981e-07, 0.3142, 0.9436, 0.1041, 0.3142, 0.9436, 0.1041, 0.3142, 0.9436, 0.1041, 0.0, 1.0, 6.428e-07, -8.393e-10, 1.0, 6.452e-07, -5.516e-09, 1.0, 6.328e-07, -5.516e-09, 1.0, 6.328e-07, -8.393e-10, 1.0, 6.452e-07, -1.166e-12, 1.0, 6.747e-07, -0.6634, 0.7483, 4.64e-07, -0.6634, 0.7483, 4.64e-07, -0.6634, 0.7483, 4.64e-07, -0.4289, 0.9, 0.07812, -0.4289, 0.9, 0.07812, -0.4289, 0.9, 0.07812, 1.0, 0.0, 0.0, 1.0, 0.0, 0.0, 1.0, 0.0, 0.0, 1.0, 0.0, 0.0, 1.0, 0.0, 0.0, 1.0, 0.0, 0.0, -1.0, 0.0, 0.0, -1.0, 0.0, 0.0, -1.0, 0.0, 0.0, -1.0, 0.0, 0.0, -1.0, 0.0, 0.0, -1.0, 0.0, 0.0, 0.7187, 0.6954, 4.739e-07, 0.7187, 0.6954, 4.739e-07, 0.7187, 0.6954, 4.739e-07, 0.6502, 0.7581, 0.05089, 0.6502, 0.7581, 0.05089, 0.6502, 0.7581, 0.05089, -3.126e-09, 1.0, 6.763e-07, -8.393e-10, 1.0, 6.452e-07, -7.171e-10, 1.0, 6.65e-07, -7.171e-10, 1.0, 6.65e-07, -8.393e-10, 1.0, 6.452e-07, 0.0, 1.0, 6.428e-07, -0.8111, 0.5849, 3.399e-07, -0.8111, 0.5849, 3.399e-07, -0.8111, 0.5849, 3.399e-07, -0.7028, 0.7049, 0.09557, -0.7028, 0.7049, 0.09557, -0.7028, 0.7049, 0.09557, 0.0, 0.9292, -0.3696, 0.0, 0.9292, -0.3696, 0.0, 0.9292, -0.3696, -0.158, 0.7955, -0.585, -0.158, 0.7955, -0.585, -0.158, 0.7955, -0.585, 0.0, 1.0, 6.449e-07, 0.0, 1.0, 6.404e-07, 0.0, 1.0, 6.331e-07, 0.0, 1.0, 6.331e-07, 0.0, 1.0, 6.404e-07, 0.0, 1.0, 6.42e-07, 0.0, 0.7846, 0.62, 0.0, 0.7846, 0.62, 0.0, 0.7846, 0.62, -0.1007, 0.562, 0.821, -0.1007, 0.562, 0.821, -0.1007, 0.562, 0.821, -0.02277, 0.0, -0.9997, -0.02277, 0.0, -0.9997, -0.02277, 0.0, -0.9997, -0.004692, 0.0262, -0.9996, -0.004692, 0.0262, -0.9996, -0.004692, 0.0262, -0.9996, -5.028e-07, 0.0, 1.0, 0.0, 0.0, 1.0, -1.132e-06, 0.0, 1.0, 1.769e-06, 0.0, 1.0, 1.769e-06, 0.0, 1.0, 1.769e-06, 0.0, 1.0, 0.1199, 0.775, -0.6205, 0.1199, 0.775, -0.6205, 0.1199, 0.775, -0.6205, 0.0, 1.0, 6.363e-07, 0.0, 1.0, 6.449e-07, 0.0, 1.0, 6.331e-07, 0.0, 0.7846, 0.62, 0.0, 0.7846, 0.62, 0.0, 0.7846, 0.62, 0.0, 0.7846, 0.62, 0.0, 0.7846, 0.62, 0.0, 0.7846, 0.62, 0.0, 0.0, -1.0, 0.0, 0.0, -1.0, 0.0, 0.0, -1.0, -2.899e-07, 0.0, 1.0, -5.028e-07, 0.0, 1.0, -1.132e-06, 0.0, 1.0, 0.0, 0.8056, -0.5924, 0.0, 0.8056, -0.5924, 0.0, 0.8056, -0.5924, 0.0, 0.8056, -0.5924, 0.0, 0.8056, -0.5924, 0.0, 0.8056, -0.5924, 0.5125, 0.8361, -0.1956, 0.5125, 0.8361, -0.1956, 0.5125, 0.8361, -0.1956, 0.0, 1.0, 6.407e-07, 0.0, 1.0, 6.449e-07, 0.0, 1.0, 6.363e-07, 0.0, 0.7846, 0.62, 0.0, 0.7846, 0.62, 0.0, 0.7846, 0.62, 0.0, 0.7846, 0.62, 0.0, 0.7846, 0.62, 0.0, 0.7846, 0.62, 0.0, 0.0, -1.0, 0.0, 0.0, -1.0, 0.0, 0.0, -1.0, 0.0, 0.0, -1.0, 0.0, 0.0, -1.0, 0.0, 0.0, -1.0, 0.0, 0.0, 1.0, -5.028e-07, 0.0, 1.0, -2.899e-07, 0.0, 1.0, 0.0, 0.8056, -0.5924, 0.0, 0.8056, -0.5924, 0.0, 0.8056, -0.5924, -0.1645, 0.8904, -0.4244, -0.1645, 0.8904, -0.4244, -0.1645, 0.8904, -0.4244, 0.0, 1.0, 6.161e-07, 0.0, 1.0, 6.389e-07, 0.0, 1.0, 6.174e-07, 0.0, 1.0, 6.174e-07, 0.0, 1.0, 6.389e-07, 0.0, 1.0, 6.331e-07, 0.0, 0.7846, 0.62, 0.0, 0.7846, 0.62, 0.0, 0.7846, 0.62, -0.08227, 0.563, 0.8224, -0.08227, 0.563, 0.8224, -0.08227, 0.563, 0.8224, 0.0, 0.0, -1.0, 4.356e-07, 0.0, -1.0, 6.495e-07, 0.0, -1.0, 6.495e-07, 0.0, -1.0, 4.356e-07, 0.0, -1.0, 9.288e-07, 0.0, -1.0, 4.38e-07, 0.0, 1.0, 0.0, 0.0, 1.0, -1.43e-07, 0.0, 1.0, 1.46e-06, 0.0, 1.0, 1.46e-06, 0.0, 1.0, 1.46e-06, 0.0, 1.0, 0.0, 0.9424, -0.3345, 0.0, 0.9424, -0.3345, 0.0, 0.9424, -0.3345, 0.1005, 0.8149, -0.5709, 0.1005, 0.8149, -0.5709, 0.1005, 0.8149, -0.5709, 0.2063, 0.9678, -0.1443, 0.2063, 0.9678, -0.1443, 0.2063, 0.9678, -0.1443, 0.0, 1.0, 6.258e-07, 0.0, 1.0, 6.389e-07, 0.0, 1.0, 6.161e-07, 0.05503, 0.564, 0.8239, 0.05503, 0.564, 0.8239, 0.05503, 0.564, 0.8239, 0.0, 0.7846, 0.62, 0.0, 0.7846, 0.62, 0.0, 0.7846, 0.62, 1.636e-06, 0.0, -1.0, 2.616e-07, 0.0, -1.0, -1.22e-06, 0.0, -1.0, 2.568e-07, 0.0, 1.0, 4.38e-07, 0.0, 1.0, -1.43e-07, 0.0, 1.0, -0.2459, 0.7465, -0.6183, -0.2459, 0.7465, -0.6183, -0.2459, 0.7465, -0.6183, -0.2731, 0.9588, -0.07808, -0.2731, 0.9588, -0.07808, -0.2731, 0.9588, -0.07808, 0.0, 0.9891, -0.1474, 0.0, 0.9891, -0.1474, 0.0, 0.9891, -0.1474, 0.0, 0.7846, 0.62, 0.0, 0.7846, 0.62, 0.0, 0.7846, 0.62, -0.1602, 0.5576, 0.8145, -0.1602, 0.5576, 0.8145, -0.1602, 0.5576, 0.8145, 1.636e-06, 0.0, -1.0, 4.805e-06, 0.0, -1.0, 2.616e-07, 0.0, -1.0, 1.227e-06, 0.0, 1.0, 4.38e-07, 0.0, 1.0, 2.568e-07, 0.0, 1.0, 0.0, 1.0, 6.42e-07, 0.0, 1.0, 6.331e-07, 0.0, 1.0, 6.122e-07, 0.0, 0.5649, 0.8252, 0.0, 0.5649, 0.8252, 0.0, 0.5649, 0.8252, 0.0, 0.5649, 0.8252, 0.0, 0.5649, 0.8252, 0.0, 0.5649, 0.8252, 6.495e-07, 0.0, -1.0, 0.0, 0.0, -1.0, 0.0, 0.0, -1.0, 0.0, 0.0, -1.0, 0.0, 0.0, -1.0, 0.0, 0.0, -1.0, 4.653e-09, 1.0, 6.307e-07, -5.516e-09, 1.0, 6.328e-07, 0.0, 1.0, 6.139e-07, 0.0, 1.0, 6.139e-07, -5.516e-09, 1.0, 6.328e-07, -4.566e-08, 1.0, 5.775e-07, -0.2974, 0.9204, 0.2536, -0.2974, 0.9204, 0.2536, -0.2974, 0.9204, 0.2536, 4.653e-09, 1.0, 6.307e-07, 0.0, 1.0, 6.428e-07, -5.516e-09, 1.0, 6.328e-07, -7.171e-10, 1.0, 6.65e-07, 0.0, 1.0, 6.428e-07, 5.164e-10, 1.0, 6.579e-07, -0.2885, 0.8928, -0.3458, -0.2885, 0.8928, -0.3458, -0.2885, 0.8928, -0.3458, 0.0, 1.0, 6.122e-07, 0.0, 1.0, 6.331e-07, 0.0, 1.0, 6.208e-07, 0.0, 1.0, 6.208e-07, 0.0, 1.0, 6.331e-07, 0.0, 1.0, 6.323e-07, 0.0, 0.5649, 0.8252, 0.0, 0.5649, 0.8252, 0.0, 0.5649, 0.8252, 0.0, 0.5649, 0.8252, 0.0, 0.5649, 0.8252, 0.0, 0.5649, 0.8252, -4.286e-07, 0.0, -1.0, 0.0, 0.0, -1.0, -4.887e-07, 0.0, -1.0, -4.887e-07, 0.0, -1.0, 0.0, 0.0, -1.0, 0.0, 0.0, -1.0, 0.0, 0.05745, 0.9983, 0.0, 0.05745, 0.9983, 0.0, 0.05745, 0.9983, 5.776e-08, 1.0, 5.99e-07, 4.653e-09, 1.0, 6.307e-07, 4.042e-08, 1.0, 5.876e-07, 4.042e-08, 1.0, 5.876e-07, 4.653e-09, 1.0, 6.307e-07, 0.0, 1.0, 6.139e-07, 7.084e-13, 1.0, 6.703e-07, 4.653e-09, 1.0, 6.307e-07, 5.776e-08, 1.0, 5.99e-07, 0.1981, 0.945, 0.2604, 0.1981, 0.945, 0.2604, 0.1981, 0.945, 0.2604, 6.93e-13, 1.0, 6.358e-07, 4.653e-09, 1.0, 6.307e-07, 7.084e-13, 1.0, 6.703e-07, 0.0, 1.0, 6.073e-07, 5.164e-10, 1.0, 6.579e-07, 0.0, 1.0, 6.384e-07, 0.1918, 0.9152, -0.3545, 0.1918, 0.9152, -0.3545, 0.1918, 0.9152, -0.3545, 2.114e-09, 1.0, 6.841e-07, 5.164e-10, 1.0, 6.579e-07, 0.0, 1.0, 6.073e-07, 0.0, 1.0, 6.208e-07, 0.0, 1.0, 6.323e-07, 0.0, 1.0, 6.058e-07, 0.03155, 0.5646, 0.8248, 0.03155, 0.5646, 0.8248, 0.03155, 0.5646, 0.8248, 0.0, 0.7846, 0.62, 0.0, 0.7846, 0.62, 0.0, 0.7846, 0.62, 0.0, 0.0, -1.0, -4.286e-07, 0.0, -1.0, -8.531e-08, 0.0, -1.0, -8.531e-08, 0.0, -1.0, -4.286e-07, 0.0, -1.0, -4.887e-07, 0.0, -1.0, 0.0, 0.05745, 0.9983, 0.0, 0.05745, 0.9983, 0.0, 0.05745, 0.9983, 0.0, 0.05745, 0.9983, 0.0, 0.05745, 0.9983, 0.0, 0.05745, 0.9983, -1.0, 0.0, 0.0, -1.0, 0.0, 0.0, -1.0, 0.0, 0.0, -1.0, 0.0, 0.0, -1.0, 0.0, 0.0, -1.0, 0.0, 0.0, 0.0, 1.0, 7.208e-07, 0.0, 1.0, 6.811e-07, 0.0, 1.0, 6.809e-07, 0.0, 1.0, 6.555e-07, 0.0, 1.0, 6.809e-07, 0.0, 1.0, 6.811e-07, 0.0, 1.0, 6.555e-07, 0.0, 1.0, 6.811e-07, 0.0, 1.0, 6.727e-07, 0.0, 1.0, 6.555e-07, 0.0, 1.0, 6.727e-07, 0.0, 1.0, 6.633e-07, 0.0, 1.0, 6.633e-07, 0.0, 1.0, 6.727e-07, 0.0, 1.0, 6.869e-07, -0.3933, 0.9194, 6.587e-07, -0.3933, 0.9194, 6.587e-07, -0.3933, 0.9194, 6.587e-07, -0.0882, 0.9799, 0.1788, -0.0882, 0.9799, 0.1788, -0.0882, 0.9799, 0.1788, 0.3893, 0.9211, 6.065e-07, 0.3893, 0.9211, 6.065e-07, 0.3893, 0.9211, 6.065e-07, 1.235e-09, 1.0, 6.832e-07, 0.0, 1.0, 6.452e-07, 5.164e-10, 1.0, 6.579e-07, 5.164e-10, 1.0, 6.579e-07, 0.0, 1.0, 6.452e-07, -7.171e-10, 1.0, 6.65e-07, 1.235e-09, 1.0, 6.832e-07, 5.164e-10, 1.0, 6.579e-07, 2.114e-09, 1.0, 6.841e-07, 2.114e-09, 1.0, 6.841e-07, 0.0, 1.0, 7.035e-07, 1.235e-09, 1.0, 6.832e-07, -0.4367, 0.851, 0.2917, -0.4367, 0.851, 0.2917, -0.4367, 0.851, 0.2917, 0.5016, 0.8184, 0.2806, 0.5016, 0.8184, 0.2806, 0.5016, 0.8184, 0.2806, 0.0, 1.0, 6.698e-07, 0.0, 1.0, 6.92e-07, 0.0, 1.0, 6.714e-07, 0.0, 1.0, 6.604e-07, 0.0, 1.0, 6.698e-07, 0.0, 1.0, 6.507e-07, 0.0, 1.0, 6.507e-07, 0.0, 1.0, 6.698e-07, 0.0, 1.0, 6.714e-07, 1.0, 0.0, 0.0, 1.0, 0.0, 0.0, 1.0, 0.0, 0.0, 1.0, 0.0, 0.0, 1.0, 0.0, 0.0, 1.0, 0.0, 0.0, 0.0, 1.0, 6.404e-07, 0.0, 1.0, 6.449e-07, 0.0, 1.0, 6.604e-07, 0.0, 1.0, 6.604e-07, 0.0, 1.0, 6.449e-07, 0.0, 1.0, 6.698e-07, 0.5226, 0.8526, 6.359e-07, 0.5226, 0.8526, 6.095e-07, 0.5226, 0.8526, 5.563e-07, 0.5226, 0.8526, 5.563e-07, 0.5226, 0.8526, 6.095e-07, 0.5226, 0.8526, 5.299e-07, -0.4565, 0.8897, 5.555e-07, -0.4565, 0.8897, 5.815e-07, -0.4565, 0.8897, 6.221e-07, -0.4565, 0.8897, 6.221e-07, -0.4565, 0.8897, 5.815e-07, -0.4565, 0.8897, 6.481e-07, 0.0, 1.0, 6.331e-07, 0.0, 1.0, 6.452e-07, 0.0, 1.0, 6.323e-07, 0.0, 1.0, 6.323e-07, 0.0, 1.0, 6.452e-07, 1.235e-09, 1.0, 6.832e-07, 0.3859, 0.913, -0.1326, 0.3859, 0.913, -0.1326, 0.3859, 0.913, -0.1326, -0.3898, 0.9113, -0.1324, -0.3898, 0.9113, -0.1324, -0.3898, 0.9113, -0.1324, 0.0, 1.0, 6.331e-07, 0.0, 1.0, 6.389e-07, 0.0, 1.0, 6.633e-07, 0.0, 1.0, 6.633e-07, 0.0, 1.0, 6.389e-07, 0.0, 1.0, 6.555e-07, 0.2067, 0.9693, 0.1332, 0.2067, 0.9693, 0.1332, 0.2067, 0.9693, 0.1332, -0.2716, 0.9535, 0.131, -0.2716, 0.9535, 0.131, -0.2716, 0.9535, 0.131, 0.0, 1.0, 6.555e-07, 0.0, 1.0, 7.25e-07, 0.0, 1.0, 6.809e-07, -1.0, 0.0, 0.0, -1.0, -0.003719, -0.0007078, -1.0, 0.0, 0.0, -1.0, 0.0, 0.0, -1.0, -0.003719, -0.0007078, -1.0, 0.0, 0.0, 1.0, 0.0, 0.0, 1.0, 0.0, 0.0, 1.0, 0.0, 0.0, 1.0, 0.0, 0.0, 1.0, 0.0, 0.0, 1.0, 0.0, 0.0, -1.0, 0.0, 0.0, -1.0, 0.0, 0.0, -1.0, 0.0, 0.0, -1.0, 0.0, 0.0, -1.0, 0.0, 0.0, -1.0, 0.0, 0.0, 0.0, 1.0, 6.691e-07, 0.0, 1.0, 6.692e-07, 0.0, 1.0, 6.716e-07, 0.0, 1.0, 6.716e-07, 0.0, 1.0, 6.692e-07, 0.0, 1.0, 6.717e-07, 1.0, 0.0, 0.0, 1.0, 0.0, 0.0, 1.0, 0.0, 0.0, 1.0, 0.0, 0.0, 1.0, 0.0, 0.0, 1.0, 0.0, 0.0, 0.0, -1.0, -6.529e-07, 0.0, -1.0, -6.414e-07, 0.0, -1.0, -6.56e-07, 0.0, -1.0, -6.56e-07, 0.0, -1.0, -6.414e-07, 0.0, -1.0, -6.423e-07, 0.0, 0.0, 1.0, 0.0, 0.0, 1.0, 0.0, 0.0, 1.0, 0.0, 0.0, 1.0, 0.0, 0.0, 1.0, 0.0, 0.0, 1.0, 0.0, 0.0, -1.0, 0.0, 0.0, -1.0, 0.0, 0.0, -1.0, 0.0, 0.0, -1.0, 0.0, 0.0, -1.0, 0.0, 0.0, -1.0, -0.6755, 0.7372, 0.01717, -0.6755, 0.7372, 0.01717, -0.6755, 0.7372, 0.01717, 0.0, -1.0, -6.529e-07, 0.0, -1.0, -6.411e-07, 0.0, -1.0, -6.4e-07, 0.0, 0.0, 1.0, 0.0, 0.0, 1.0, 0.0, 0.0, 1.0, 0.0, 0.0, 1.0, 0.0, 0.0, 1.0, 0.0, 0.0, 1.0, 0.0, 1.0, 6.586e-07, 0.0, 1.0, 6.619e-07, 0.0, 1.0, 6.587e-07, 0.0, 1.0, 6.587e-07, 0.0, 1.0, 6.619e-07, 0.0, 1.0, 6.62e-07, 0.0, 0.0, -1.0, 0.0, 0.0, -1.0, 0.0, 0.0, -1.0, 0.0, 0.0, -1.0, 0.0, 0.0, -1.0, 0.0, 0.0, -1.0, 0.0, -1.0, -6.413e-07, 0.0, -1.0, -6.411e-07, 0.0, -1.0, -6.495e-07, 0.0, -1.0, -6.495e-07, 0.0, -1.0, -6.411e-07, 0.0, -1.0, -6.529e-07, 0.0, 0.0, 1.0, 0.0, 0.0, 1.0, 0.0, 0.0, 1.0, 0.0, 0.0, 1.0, 0.0, 0.0, 1.0, 0.0, 0.0, 1.0, 0.5587, 0.8292, 0.01932, 0.5587, 0.8292, 0.01932, 0.5587, 0.8292, 0.01932, 0.0, -1.0, -6.529e-07, 0.0, -1.0, -6.4e-07, 0.0, -1.0, -6.414e-07, 0.0, 0.0, 1.0, 0.0, 0.0, 1.0, 0.0, 0.0, 1.0, 0.0, 0.0, 1.0, 0.0, 0.0, 1.0, 0.0, 0.0, 1.0, 0.07486, -1.925e-06, 0.9972, 0.07486, -8.574e-07, 0.9972, 0.07486, -1.764e-06, 0.9972, 0.07486, -1.764e-06, 0.9972, 0.07486, -8.574e-07, 0.9972, 0.07486, -7.501e-07, 0.9972, -0.08353, 0.9965, 8.638e-07, -0.08353, 0.9965, 6.715e-07, -0.08353, 0.9965, 7.499e-07, -0.08353, 0.9965, 7.499e-07, -0.08353, 0.9965, 6.715e-07, -0.08353, 0.9965, 5.384e-07, 0.07486, 3.085e-06, -0.9972, 0.07486, 2.803e-06, -0.9972, 0.07486, 4.23e-07, -0.9972, 0.07486, 4.23e-07, -0.9972, 0.07486, 2.803e-06, -0.9972, 0.07486, 0.0, -0.9972, 5.036e-08, -1.0, -6.501e-07, 5.699e-08, -1.0, -6.809e-07, 5.43e-08, -1.0, -6.685e-07, 5.43e-08, -1.0, -6.685e-07, 5.699e-08, -1.0, -6.809e-07, 6.159e-08, -1.0, -7.023e-07, -1.0, 0.0, 0.0, -1.0, -7.086e-07, 0.0, -1.0, -9.665e-08, 0.0, -1.0, -9.665e-08, 0.0, -1.0, -7.086e-07, 0.0, -1.0, -8.053e-07, 0.0, -0.02997, 3.095e-06, -0.9996, -0.02997, 3.095e-06, -0.9996, -0.02997, 3.095e-06, -0.9996, -0.02997, 0.0, -0.9996, -0.02997, 0.0, -0.9996, -0.02997, 0.0, -0.9996, 0.08382, 0.9788, 0.1868, 0.08382, 0.9788, 0.1868, 0.08382, 0.9788, 0.1868, -0.02997, -8.147e-07, 0.9996, -0.02997, -1.476e-06, 0.9996, -0.02997, -1.446e-06, 0.9996, -0.02997, -2.429e-06, 0.9996, -0.02997, -2.429e-06, 0.9996, -0.02997, -2.429e-06, 0.9996, 1.0, 0.0, 0.0, 1.0, 0.0, 0.0, 1.0, 0.0, 0.0, 0.03346, 0.9994, 5.752e-07, 0.03347, 0.9994, 4.735e-07, 0.03346, 0.9994, 5.221e-07, 0.03346, 0.9994, 5.221e-07, 0.03347, 0.9994, 4.735e-07, 0.03347, 0.9994, 5.667e-07, 0.03347, 0.9994, 5.667e-07, 0.03347, 0.9994, 4.735e-07, 0.03347, 0.9994, 8.306e-07, -0.02997, -7.755e-07, 0.9996, -0.02997, -8.147e-07, 0.9996, -0.02997, -1.446e-06, 0.9996, 1.0, -1.197e-06, 0.0, 1.0, -4.446e-07, 0.0, 1.0, 1.37e-06, 0.0, 1.0, 1.37e-06, 0.0, 1.0, -4.446e-07, 0.0, 1.0, 3.191e-06, 0.0])] * 3)])

# ---- objects
ob_camera = bpy.data.objects.new('Camera', cam_camera)
ob_road_wood_2 = bpy.data.objects.new('Road_wood_2', me_mesh_057)

# ---- transforms, parenting, visibility, modifiers, constraints
ob_camera.location = (7.359, -6.926, 4.958)
ob_camera.rotation_euler = (1.109, 0.0, 0.8149)
ob_camera.lock_rotations_4d = False
ob_camera.empty_display_type = 'ARROWS'
ob_camera.color = (0.0, 0.0, 0.0, 0.0)
ob_camera.display_type = 'WIRE'
ob_camera.lineart.crease_threshold = 0.0
ob_road_wood_2.location = (0.0, 0.0, 0.0)
ob_road_wood_2.rotation_euler = (1.571, -0.0, 0.0)
ob_road_wood_2.scale = (0.01, 0.01, 0.01)
ob_road_wood_2.color = (0.8, 0.8, 0.8, 1.0)
ob_road_wood_2.lineart.crease_threshold = 0.0

# ---- collection membership
col_collection.objects.link(ob_camera)
col_collection.objects.link(ob_road_wood_2)

# ---- scene / render settings (as saved in the file)
scene.camera = ob_camera
scene.frame_start = 1; scene.frame_end = 250; scene.frame_set(1)
scene.render.engine = 'BLENDER_EEVEE_NEXT'
scene.cycles.use_denoising = False
scene.cycles.samples = 128
scene.cycles.sampling_pattern = 'TABULATED_SOBOL'
scene.cycles.use_adaptive_sampling = False
scene.cycles.use_light_tree = False
scene.view_settings.view_transform = 'Filmic'
bpy.context.view_layer.update()

# ---- added for rendering (the .blend has no usable light): sun
light_auto_sun = bpy.data.lights.new('AutoSun', 'SUN')
light_auto_sun.energy = 3.0
light_auto_sun.angle = 0.0523599
ob_auto_sun = bpy.data.objects.new('AutoSun', light_auto_sun)
scene.collection.objects.link(ob_auto_sun)
ob_auto_sun.rotation_euler = (0.872665, 0.174533, 0.523599)
bpy.context.view_layer.update()

